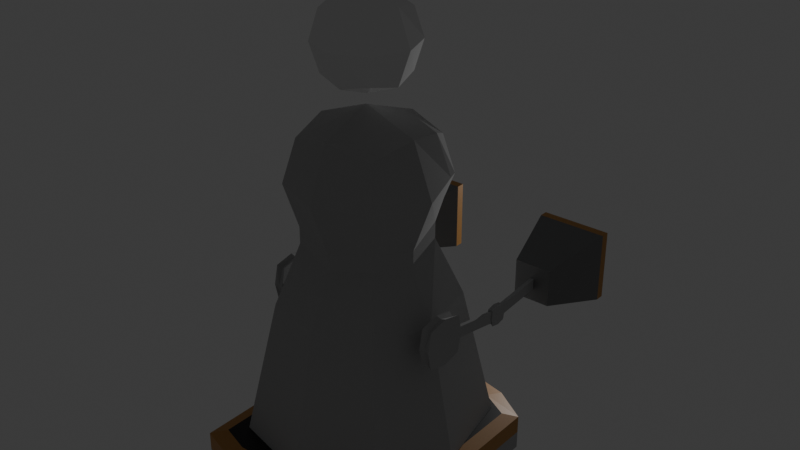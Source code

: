 # Source: WageCage31.blend  (saved by Blender 4.1.23; exported with 4.5.12 LTS)
import bpy
from mathutils import Matrix  # noqa: F401  (used for matrix-valued properties, if any)

bpy.ops.wm.read_factory_settings(use_empty=True)
scene = bpy.context.scene
scene.name = 'Scene'

# ---- collections
col_collection = bpy.data.collections.new('Collection'); scene.collection.children.link(col_collection)

# ---- materials (node trees are filled in below, after node groups)
mat_baremetal = bpy.data.materials.new('BareMetal')
mat_baremetal.use_transparent_shadow = False
mat_handedgematerial = bpy.data.materials.new('HandEdgeMaterial')
mat_handedgematerial.use_transparent_shadow = False
mat_dronetopmaterial = bpy.data.materials.new('DroneTopMaterial')
mat_dronetopmaterial.use_transparent_shadow = False
mat_headlighthighightmaterial = bpy.data.materials.new('HeadlightHighightMaterial')
mat_headlighthighightmaterial.use_transparent_shadow = False
mat_headlightmaterial = bpy.data.materials.new('HeadlightMaterial')
mat_headlightmaterial.use_transparent_shadow = False
mat_suitinterior = bpy.data.materials.new('SuitInterior')
mat_suitinterior.use_transparent_shadow = False
mat_controlpanelmaterial = bpy.data.materials.new('ControlPanelMaterial')
mat_controlpanelmaterial.use_transparent_shadow = False
mat_material = bpy.data.materials.new('Material')
mat_material.use_transparent_shadow = False
mat_buttonfirstmaterial = bpy.data.materials.new('ButtonFirstMaterial')
mat_buttonfirstmaterial.use_transparent_shadow = False
mat_buttonsecondmaterial = bpy.data.materials.new('ButtonSecondMaterial')
mat_buttonsecondmaterial.use_transparent_shadow = False
mat_handmaterial = bpy.data.materials.new('HandMaterial')
mat_handmaterial.use_transparent_shadow = False
mat_handendmaterial = bpy.data.materials.new('HandEndMaterial')
mat_handendmaterial.use_transparent_shadow = False
mat_face_glass_material = bpy.data.materials.new('Face Glass Material')
mat_face_glass_material.surface_render_method = 'BLENDED'
mat_face_glass_material.blend_method = 'BLEND'
mat_face_glass_material.use_transparent_shadow = False
mat_material_002 = bpy.data.materials.new('Material.002')
mat_material_002.use_transparent_shadow = False
mat_skullholes = bpy.data.materials.new('SkullHoles')
mat_skullholes.use_transparent_shadow = False

# ---- material node trees
mat_baremetal.use_nodes = True; mat_baremetal.node_tree.nodes.clear()
_N = mat_baremetal.node_tree.nodes; _L = mat_baremetal.node_tree.links
n0 = _N.new('ShaderNodeBsdfPrincipled'); n0.name = 'Principled BSDF'; n0.location = (10, 300)
n0.inputs[0].default_value = (0.4793, 0.4793, 0.4793, 1.0)
n0.inputs[1].default_value = 0.2
n0.inputs[2].default_value = 1.0
n1 = _N.new('ShaderNodeOutputMaterial'); n1.name = 'Material Output'; n1.location = (300, 300)
_L.new(n0.outputs[0], n1.inputs[0])
n1.is_active_output = True
mat_handedgematerial.use_nodes = True; mat_handedgematerial.node_tree.nodes.clear()
_N = mat_handedgematerial.node_tree.nodes; _L = mat_handedgematerial.node_tree.links
n0 = _N.new('ShaderNodeBsdfPrincipled'); n0.name = 'Principled BSDF'; n0.location = (10, 300)
n0.inputs[0].default_value = (0.5225, 0.2502, 0.05932, 1.0)
n1 = _N.new('ShaderNodeOutputMaterial'); n1.name = 'Material Output'; n1.location = (300, 300)
_L.new(n0.outputs[0], n1.inputs[0])
n1.is_active_output = True
mat_dronetopmaterial.use_nodes = True; mat_dronetopmaterial.node_tree.nodes.clear()
_N = mat_dronetopmaterial.node_tree.nodes; _L = mat_dronetopmaterial.node_tree.links
n0 = _N.new('ShaderNodeBsdfPrincipled'); n0.name = 'Principled BSDF'; n0.location = (10, 300)
n0.inputs[0].default_value = (0.009501, 0.009501, 0.009501, 1.0)
n1 = _N.new('ShaderNodeOutputMaterial'); n1.name = 'Material Output'; n1.location = (300, 300)
_L.new(n0.outputs[0], n1.inputs[0])
n1.is_active_output = True
mat_headlighthighightmaterial.use_nodes = True; mat_headlighthighightmaterial.node_tree.nodes.clear()
_N = mat_headlighthighightmaterial.node_tree.nodes; _L = mat_headlighthighightmaterial.node_tree.links
n0 = _N.new('ShaderNodeBsdfPrincipled'); n0.name = 'Principled BSDF'; n0.location = (10, 300)
n0.inputs[0].default_value = (0.0, 0.0, 0.0, 1.0)
n1 = _N.new('ShaderNodeOutputMaterial'); n1.name = 'Material Output'; n1.location = (300, 300)
_L.new(n0.outputs[0], n1.inputs[0])
n1.is_active_output = True
mat_headlightmaterial.use_nodes = True; mat_headlightmaterial.node_tree.nodes.clear()
_N = mat_headlightmaterial.node_tree.nodes; _L = mat_headlightmaterial.node_tree.links
n0 = _N.new('ShaderNodeBsdfPrincipled'); n0.name = 'Principled BSDF'; n0.location = (10, 300)
n0.inputs[0].default_value = (0.3763, 0.001518, 0.006049, 1.0)
n0.inputs[27].default_value = (0.3763, 0.001518, 0.006049, 1.0)
n0.inputs[28].default_value = 2.0
n1 = _N.new('ShaderNodeOutputMaterial'); n1.name = 'Material Output'; n1.location = (300, 300)
_L.new(n0.outputs[0], n1.inputs[0])
n1.is_active_output = True
mat_suitinterior.use_nodes = True; mat_suitinterior.node_tree.nodes.clear()
_N = mat_suitinterior.node_tree.nodes; _L = mat_suitinterior.node_tree.links
n0 = _N.new('ShaderNodeBsdfPrincipled'); n0.name = 'Principled BSDF'; n0.location = (10, 300)
n0.inputs[0].default_value = (0.005774, 0.005774, 0.005774, 1.0)
n0.inputs[1].default_value = 0.5
n0.inputs[2].default_value = 1.0
n1 = _N.new('ShaderNodeOutputMaterial'); n1.name = 'Material Output'; n1.location = (300, 300)
_L.new(n0.outputs[0], n1.inputs[0])
n1.is_active_output = True
mat_controlpanelmaterial.use_nodes = True; mat_controlpanelmaterial.node_tree.nodes.clear()
_N = mat_controlpanelmaterial.node_tree.nodes; _L = mat_controlpanelmaterial.node_tree.links
n0 = _N.new('ShaderNodeBsdfPrincipled'); n0.name = 'Principled BSDF'; n0.location = (10, 300)
n0.inputs[0].default_value = (0.2193, 0.2193, 0.2193, 1.0)
n1 = _N.new('ShaderNodeOutputMaterial'); n1.name = 'Material Output'; n1.location = (300, 300)
_L.new(n0.outputs[0], n1.inputs[0])
n1.is_active_output = True
mat_material.use_nodes = True; mat_material.node_tree.nodes.clear()
_N = mat_material.node_tree.nodes; _L = mat_material.node_tree.links
n0 = _N.new('ShaderNodeBsdfPrincipled'); n0.name = 'Principled BSDF'; n0.location = (10, 300)
n0.inputs[0].default_value = (0.4969, 0.1413, 0.02122, 1.0)
n0.inputs[27].default_value = (0.4969, 0.1413, 0.02122, 1.0)
n0.inputs[28].default_value = 2.0
n1 = _N.new('ShaderNodeOutputMaterial'); n1.name = 'Material Output'; n1.location = (300, 300)
_L.new(n0.outputs[0], n1.inputs[0])
n1.is_active_output = True
mat_buttonfirstmaterial.use_nodes = True; mat_buttonfirstmaterial.node_tree.nodes.clear()
_N = mat_buttonfirstmaterial.node_tree.nodes; _L = mat_buttonfirstmaterial.node_tree.links
n0 = _N.new('ShaderNodeBsdfPrincipled'); n0.name = 'Principled BSDF'; n0.location = (10, 300)
n0.inputs[0].default_value = (0.07961, 0.07961, 0.07961, 1.0)
n1 = _N.new('ShaderNodeOutputMaterial'); n1.name = 'Material Output'; n1.location = (300, 300)
_L.new(n0.outputs[0], n1.inputs[0])
n1.is_active_output = True
mat_buttonsecondmaterial.use_nodes = True; mat_buttonsecondmaterial.node_tree.nodes.clear()
_N = mat_buttonsecondmaterial.node_tree.nodes; _L = mat_buttonsecondmaterial.node_tree.links
n0 = _N.new('ShaderNodeBsdfPrincipled'); n0.name = 'Principled BSDF'; n0.location = (10, 300)
n0.inputs[0].default_value = (0.5137, 0.01636, 0.0199, 1.0)
n1 = _N.new('ShaderNodeOutputMaterial'); n1.name = 'Material Output'; n1.location = (300, 300)
_L.new(n0.outputs[0], n1.inputs[0])
n1.is_active_output = True
mat_handmaterial.use_nodes = True; mat_handmaterial.node_tree.nodes.clear()
_N = mat_handmaterial.node_tree.nodes; _L = mat_handmaterial.node_tree.links
n0 = _N.new('ShaderNodeBsdfPrincipled'); n0.name = 'Principled BSDF'; n0.location = (10, 300)
n0.inputs[0].default_value = (0.1838, 0.1838, 0.1838, 1.0)
n1 = _N.new('ShaderNodeOutputMaterial'); n1.name = 'Material Output'; n1.location = (300, 300)
_L.new(n0.outputs[0], n1.inputs[0])
n1.is_active_output = True
mat_handendmaterial.use_nodes = True; mat_handendmaterial.node_tree.nodes.clear()
_N = mat_handendmaterial.node_tree.nodes; _L = mat_handendmaterial.node_tree.links
n0 = _N.new('ShaderNodeBsdfPrincipled'); n0.name = 'Principled BSDF'; n0.location = (10, 300)
n0.inputs[0].default_value = (0.0, 0.0, 0.0, 1.0)
n1 = _N.new('ShaderNodeOutputMaterial'); n1.name = 'Material Output'; n1.location = (300, 300)
_L.new(n0.outputs[0], n1.inputs[0])
n1.is_active_output = True
mat_face_glass_material.use_nodes = True; mat_face_glass_material.node_tree.nodes.clear()
_N = mat_face_glass_material.node_tree.nodes; _L = mat_face_glass_material.node_tree.links
n0 = _N.new('ShaderNodeBsdfPrincipled'); n0.name = 'Principled BSDF'; n0.location = (10, 300)
n0.inputs[0].default_value = (0.2808, 0.8, 0.8, 0.3)
n0.inputs[2].default_value = 0.1
n0.inputs[4].default_value = 0.3
n1 = _N.new('ShaderNodeOutputMaterial'); n1.name = 'Material Output'; n1.location = (300, 300)
_L.new(n0.outputs[0], n1.inputs[0])
n1.is_active_output = True
mat_material_002.use_nodes = True; mat_material_002.node_tree.nodes.clear()
_N = mat_material_002.node_tree.nodes; _L = mat_material_002.node_tree.links
n0 = _N.new('ShaderNodeBsdfPrincipled'); n0.name = 'Principled BSDF'; n0.location = (10, 300)
n1 = _N.new('ShaderNodeOutputMaterial'); n1.name = 'Material Output'; n1.location = (300, 300)
_L.new(n0.outputs[0], n1.inputs[0])
n1.is_active_output = True
mat_skullholes.use_nodes = True; mat_skullholes.node_tree.nodes.clear()
_N = mat_skullholes.node_tree.nodes; _L = mat_skullholes.node_tree.links
n0 = _N.new('ShaderNodeBsdfPrincipled'); n0.name = 'Principled BSDF'; n0.location = (10, 300)
n0.inputs[0].default_value = (0.01329, 0.01329, 0.01329, 1.0)
n1 = _N.new('ShaderNodeOutputMaterial'); n1.name = 'Material Output'; n1.location = (300, 300)
_L.new(n0.outputs[0], n1.inputs[0])
n1.is_active_output = True

# ---- world
world_world = bpy.data.worlds.new('World'); scene.world = world_world
world_world.use_nodes = True; world_world.node_tree.nodes.clear()
_N = world_world.node_tree.nodes; _L = world_world.node_tree.links
n0 = _N.new('ShaderNodeOutputWorld'); n0.name = 'World Output'; n0.location = (300, 300)
n1 = _N.new('ShaderNodeBackground'); n1.name = 'Background'; n1.location = (10, 300)
n1.inputs[0].default_value = (0.05088, 0.05088, 0.05088, 1.0)
_L.new(n1.outputs[0], n0.inputs[0])
n0.is_active_output = True
world_world.color = (0.05088, 0.05088, 0.05088)
world_world.use_sun_shadow = False
world_world.sun_shadow_jitter_overblur = 0.0

# ---- lights
light_spot = bpy.data.lights.new('Spot', 'POINT')
light_spot.color = (0.4071, 1.0, 1.0)
light_spot.transmission_factor = 0.0
light_spot.energy = 1.0
light_spot.shadow_maximum_resolution = 0.006
light_spot.use_absolute_resolution = True
light_point = bpy.data.lights.new('Point', 'POINT')
light_point.transmission_factor = 0.0
light_point.shadow_maximum_resolution = 0.006
light_point.use_absolute_resolution = True

# ---- meshes
me_cube_001 = bpy.data.meshes.new('Cube.001')
me_cube_001.from_pydata([(-1.0, -0.8933, -0.6674), (-1.0, 0.7493, -0.6674), (1.0, -0.8933, -0.6674), (1.0, 0.7493, -0.6674), (0.6, 0.9227, -0.6674), (0.2, 1.0, -0.6674), (-0.2, 1.0, -0.6674), (-0.6, 0.9227, -0.6674), (-0.6, -1.0, -0.6674), (-0.2, -1.0, -0.6674), (0.2, -1.0, -0.6674), (0.6, -1.0, -0.6674), (-0.8759, -0.8005, 0.8668), (-1.0, -0.8933, 0.7325), (-0.8759, 0.6736, 0.8668), (-1.0, 0.7493, 0.7325), (0.8759, -0.8005, 0.8668), (1.0, -0.8933, 0.7325), (0.8759, 0.6736, 0.8668), (1.0, 0.7493, 0.7325), (-0.6, 0.7935, 0.8668), (-0.663, 0.9227, 0.7325), (-0.2, 0.8711, 0.8668), (-0.221, 1.0, 0.7325), (0.2, 0.8711, 0.8668), (0.221, 1.0, 0.7325), (0.663, 0.9227, 0.7325), (0.6, 0.7935, 0.8668), (0.6, -0.8742, 0.8668), (0.6, -1.0, 0.7325), (0.2, -0.8744, 0.8668), (0.2, -1.0, 0.7325), (-0.2, -0.8744, 0.8668), (-0.2, -1.0, 0.7325), (-0.6, -1.0, 0.7325), (-0.6, -0.8742, 0.8668), (-0.8859, 0.6969, -0.1849), (-0.8859, 0.6969, 0.25), (-0.7891, 0.7714, 0.25), (-0.7141, 0.7714, -0.1849), (0.7141, 0.7714, -0.1849), (0.7891, 0.7714, 0.25), (0.8859, 0.6969, 0.25), (0.8859, 0.6969, -0.1849), (-0.6, -1.0, 0.03253), (-1.0, -0.8933, 0.03253), (-1.0, 0.7493, 0.03253), (-0.6315, 0.9227, 0.03253), (1.0, 0.7493, 0.03253), (1.0, -0.8933, 0.03253), (0.6, -1.0, 0.03253), (0.6315, 0.9227, 0.03253), (-0.2105, 1.0, 0.03253), (0.2105, 1.0, 0.03253), (0.2, -1.0, 0.03253), (-0.2, -1.0, 0.03253), (-0.8859, 0.6969, 0.03253), (-0.7516, 0.7714, 0.03253), (0.7516, 0.7714, 0.03253), (0.8859, 0.6969, 0.03253)], [], [(20, 14, 12, 35), (47, 21, 23, 52), (49, 17, 29, 50), (45, 13, 15, 46), (4, 3, 2, 11), (56, 37, 38, 57), (48, 19, 17, 49), (50, 29, 31, 54), (53, 25, 26, 51), (52, 23, 25, 53), (1, 7, 8, 0), (7, 6, 9, 8), (6, 5, 10, 9), (5, 4, 11, 10), (58, 41, 42, 59), (54, 31, 33, 55), (55, 33, 34, 44), (18, 27, 28, 16), (22, 20, 35, 32), (24, 22, 32, 30), (27, 24, 30, 28), (12, 14, 15, 13), (27, 18, 19, 26), (18, 16, 17, 19), (35, 12, 13, 34), (14, 20, 21, 15), (20, 22, 23, 21), (22, 24, 25, 23), (24, 27, 26, 25), (16, 28, 29, 17), (28, 30, 31, 29), (30, 32, 33, 31), (32, 35, 34, 33), (44, 34, 13, 45), (46, 15, 37, 56), (15, 21, 38, 37), (47, 7, 39, 57), (7, 1, 36, 39), (51, 26, 41, 58), (26, 19, 42, 41), (48, 3, 43, 59), (3, 4, 40, 43), (19, 48, 59, 42), (4, 51, 58, 40), (21, 47, 57, 38), (1, 46, 56, 36), (8, 44, 45, 0), (9, 55, 44, 8), (10, 54, 55, 9), (40, 58, 59, 43), (6, 52, 53, 5), (5, 53, 51, 4), (11, 50, 54, 10), (3, 48, 49, 2), (36, 56, 57, 39), (0, 45, 46, 1), (2, 49, 50, 11), (7, 47, 52, 6)])
me_cube_001.polygons.foreach_set('material_index', [2, 1, 1, 1, 0, 4, 1, 1, 1, 1, 0, 0, 0, 0, 4, 1, 1, 2, 2, 2, 2, 1, 1, 1, 1, 1, 1, 1, 1, 1, 1, 1, 1, 1, 3, 3, 3, 3, 3, 3, 3, 3, 3, 3, 3, 3, 0, 0, 0, 4, 0, 0, 0, 0, 4, 0, 0, 0])
_uv = me_cube_001.uv_layers.new(name='UVMap')
_uv.uv.foreach_set('vector', [0.825, 0.5168, 0.8595, 0.5181, 0.8595, 0.7322, 0.825, 0.7336, 0.4922, 0.3, 0.6095, 0.3, 0.6095, 0.35, 0.4922, 0.35, 0.4922, 0.75, 0.6095, 0.75, 0.6095, 0.8, 0.4922, 0.8, 0.4922, 0.0, 0.6095, 0.0, 0.6095, 0.25, 0.4922, 0.25, 0.325, 0.5, 0.375, 0.5, 0.375, 0.75, 0.325, 0.75, 0.4922, 0.2643, 0.5887, 0.2643, 0.5887, 0.2857, 0.4922, 0.2857, 0.4922, 0.5, 0.6095, 0.5, 0.6095, 0.75, 0.4922, 0.75, 0.4922, 0.8, 0.6095, 0.8, 0.6095, 0.85, 0.4922, 0.85, 0.4922, 0.4, 0.6095, 0.4, 0.6095, 0.45, 0.4922, 0.45, 0.4922, 0.35, 0.6095, 0.35, 0.6095, 0.4, 0.4922, 0.4, 0.125, 0.5, 0.175, 0.5, 0.175, 0.75, 0.125, 0.75, 0.175, 0.5, 0.225, 0.5, 0.225, 0.75, 0.175, 0.75, 0.225, 0.5, 0.275, 0.5, 0.275, 0.75, 0.225, 0.75, 0.275, 0.5, 0.325, 0.5, 0.325, 0.75, 0.275, 0.75, 0.4922, 0.4643, 0.5887, 0.4643, 0.5887, 0.4857, 0.4922, 0.4857, 0.4922, 0.85, 0.6095, 0.85, 0.6095, 0.9, 0.4922, 0.9, 0.4922, 0.9, 0.6095, 0.9, 0.6095, 0.95, 0.4922, 0.95, 0.6405, 0.5181, 0.675, 0.5168, 0.675, 0.7336, 0.6405, 0.7322, 0.775, 0.5161, 0.825, 0.5168, 0.825, 0.7336, 0.775, 0.7343, 0.725, 0.5161, 0.775, 0.5161, 0.775, 0.7343, 0.725, 0.7343, 0.675, 0.5168, 0.725, 0.5161, 0.725, 0.7343, 0.675, 0.7336, 0.625, 0.01412, 0.625, 0.2385, 0.6095, 0.25, 0.6095, 0.0, 0.625, 0.4559, 0.625, 0.4904, 0.6095, 0.5, 0.6095, 0.45, 0.6405, 0.5181, 0.6405, 0.7322, 0.6095, 0.75, 0.6095, 0.5, 0.625, 0.9539, 0.625, 0.9884, 0.6095, 1.0, 0.6095, 0.95, 0.625, 0.2596, 0.625, 0.2941, 0.6095, 0.3, 0.6095, 0.25, 0.625, 0.3, 0.625, 0.347, 0.6095, 0.35, 0.6095, 0.3, 0.625, 0.35, 0.625, 0.4, 0.6095, 0.4, 0.6095, 0.35, 0.625, 0.403, 0.625, 0.45, 0.6095, 0.45, 0.6095, 0.4, 0.625, 0.7616, 0.625, 0.7961, 0.6095, 0.8, 0.6095, 0.75, 0.625, 0.8, 0.625, 0.85, 0.6095, 0.85, 0.6095, 0.8, 0.625, 0.85, 0.625, 0.9, 0.6095, 0.9, 0.6095, 0.85, 0.625, 0.9, 0.625, 0.95, 0.6095, 0.95, 0.6095, 0.9, 0.4922, 0.95, 0.6095, 0.95, 0.6095, 1.0, 0.4922, 1.0, 0.4922, 0.25, 0.6095, 0.25, 0.5887, 0.2643, 0.4922, 0.2643, 0.6095, 0.25, 0.6095, 0.3, 0.5887, 0.2857, 0.5887, 0.2643, 0.4922, 0.3, 0.375, 0.3, 0.3958, 0.2857, 0.4922, 0.2857, 0.375, 0.3, 0.375, 0.25, 0.3958, 0.2643, 0.3958, 0.2857, 0.4922, 0.45, 0.6095, 0.45, 0.5887, 0.4643, 0.4922, 0.4643, 0.6095, 0.45, 0.6095, 0.5, 0.5887, 0.4857, 0.5887, 0.4643, 0.4922, 0.5, 0.375, 0.5, 0.3958, 0.4857, 0.4922, 0.4857, 0.375, 0.5, 0.375, 0.45, 0.3958, 0.4643, 0.3958, 0.4857, 0.6095, 0.5, 0.4922, 0.5, 0.4922, 0.4857, 0.5887, 0.4857, 0.375, 0.45, 0.4922, 0.45, 0.4922, 0.4643, 0.3958, 0.4643, 0.6095, 0.3, 0.4922, 0.3, 0.4922, 0.2857, 0.5887, 0.2857, 0.375, 0.25, 0.4922, 0.25, 0.4922, 0.2643, 0.3958, 0.2643, 0.375, 0.95, 0.4922, 0.95, 0.4922, 1.0, 0.375, 1.0, 0.375, 0.9, 0.4922, 0.9, 0.4922, 0.95, 0.375, 0.95, 0.375, 0.85, 0.4922, 0.85, 0.4922, 0.9, 0.375, 0.9, 0.3958, 0.4643, 0.4922, 0.4643, 0.4922, 0.4857, 0.3958, 0.4857, 0.375, 0.35, 0.4922, 0.35, 0.4922, 0.4, 0.375, 0.4, 0.375, 0.4, 0.4922, 0.4, 0.4922, 0.45, 0.375, 0.45, 0.375, 0.8, 0.4922, 0.8, 0.4922, 0.85, 0.375, 0.85, 0.375, 0.5, 0.4922, 0.5, 0.4922, 0.75, 0.375, 0.75, 0.3958, 0.2643, 0.4922, 0.2643, 0.4922, 0.2857, 0.3958, 0.2857, 0.375, 0.0, 0.4922, 0.0, 0.4922, 0.25, 0.375, 0.25, 0.375, 0.75, 0.4922, 0.75, 0.4922, 0.8, 0.375, 0.8, 0.375, 0.3, 0.4922, 0.3, 0.4922, 0.35, 0.375, 0.35])
me_cube_001.materials.append(mat_baremetal)
me_cube_001.materials.append(mat_handedgematerial)
me_cube_001.materials.append(mat_dronetopmaterial)
me_cube_001.materials.append(mat_headlighthighightmaterial)
me_cube_001.materials.append(mat_headlightmaterial)
me_cube_001.update()
me_cube = bpy.data.meshes.new('Cube')
me_cube.from_pydata([(-0.7731, -0.8012, -1.15), (-0.7731, -0.8012, 0.3793), (-0.7731, 0.7278, -1.15), (-0.7731, 0.7278, 0.3793), (0.7731, -0.8012, -1.15), (0.7731, -0.8012, 0.3793), (0.7731, 0.7278, -1.15), (0.7731, 0.7278, 0.3793), (-0.9425, -0.03673, -1.317), (-0.9425, -0.9688, -0.3852), (-0.9425, -0.03673, 0.5469), (-0.9425, 0.8953, -0.3852), (1.849e-08, 0.8953, -1.317), (-1.463e-08, 0.8953, 0.5469), (0.9425, 0.8953, -0.3852), (0.9425, -0.03673, -1.317), (0.9425, -0.03673, 0.5469), (0.9425, -0.9688, -0.3852), (-2.47e-08, -0.9688, -1.317), (-7.426e-09, -0.9688, 0.5469), (-1.298, -0.03673, -0.3852), (1.298, -0.03673, -0.3852), (-2.039e-08, -1.32, -0.3852), (-1.059, 1.151, -2.545), (-7.426e-09, -0.03673, 0.8984), (-0.1477, 1.172, -1.446), (-0.9425, -0.03673, -1.613), (-0.7731, -0.8012, -1.446), (0.1477, 1.172, -1.446), (1.107e-08, 0.8953, -1.613), (0.7731, -0.8012, -1.446), (0.9425, -0.03673, -1.613), (-3.213e-08, -0.9688, -1.613), (-0.2768, 1.591, -4.975), (-1.291, -5.215e-08, -2.545), (-1.059, -1.151, -2.545), (1.059, 1.151, -2.545), (-6.361e-08, 1.483, -2.545), (1.059, -1.151, -2.545), (1.291, -9.686e-08, -2.545), (-1.252e-07, -1.403, -2.545), (-1.766, -6.706e-08, -4.975), (-1.448, -1.575, -4.975), (0.2768, 1.591, -4.975), (-5.104e-08, 1.482, -4.975), (1.448, -1.575, -4.975), (1.766, -1.192e-07, -4.975), (-1.32e-07, -1.92, -4.975), (-9.691e-08, -8.941e-08, -4.975), (-0.5071, -0.8963, 0.1163), (-0.7268, 1.146, -0.3852), (-0.5071, -0.8963, -0.8867), (0.5071, -0.8963, -0.8867), (2.458e-08, 1.146, -1.104), (-3.119e-08, 1.146, 0.3335), (0.5071, -0.8963, 0.1163), (0.7268, 1.146, -0.3852), (4.612e-09, -0.5896, -0.3852), (-0.6205, 1.082, 0.2284), (-0.8775, 1.082, -0.3852), (-0.6205, 1.082, -0.9988), (0.6205, 1.082, -0.9988), (4.029e-08, 1.082, -1.253), (-3.642e-08, 1.082, 0.4826), (0.6205, 1.082, 0.2284), (0.8775, 1.082, -0.3852), (-0.5139, 1.146, 0.123), (-0.7171, -0.8963, -0.3852), (-0.5139, 1.146, -0.8934), (0.5139, 1.146, -0.8934), (2.358e-08, -0.8963, -1.094), (-3.119e-08, -0.8963, 0.324), (0.5139, 1.146, 0.123), (0.7171, -0.8963, -0.3852), (0.7731, 0.7278, -1.446), (1.107e-08, 0.8953, -1.613), (-0.7731, 0.7278, -1.446), (1.059, 1.151, -2.545), (-1.059, 1.151, -2.545), (-1.448, 1.575, -4.975), (1.448, 1.575, -4.975), (-5.104e-08, 1.482, -4.975), (0.7731, 0.7278, -1.446), (-4.886e-08, 1.064, -1.613), (-0.7731, 0.7278, -1.446), (0.2023, 1.591, -2.545), (-0.2023, 1.591, -2.545), (-1.448, 1.575, -4.975), (1.448, 1.575, -4.975), (-6.073e-08, 1.483, -4.975)], [], [(0, 9, 20, 8), (9, 1, 10, 20), (20, 10, 3, 11), (8, 20, 11, 2), (11, 3, 58, 59), (6, 12, 62, 61), (3, 13, 63, 58), (7, 14, 65, 64), (6, 14, 21, 15), (14, 7, 16, 21), (21, 16, 5, 17), (15, 21, 17, 4), (4, 17, 22, 18), (17, 5, 19, 22), (22, 19, 1, 9), (18, 22, 9, 0), (15, 4, 30, 31), (2, 12, 75, 76), (18, 0, 27, 32), (8, 2, 76, 26), (7, 13, 24, 16), (13, 3, 10, 24), (24, 10, 1, 19), (16, 24, 19, 5), (27, 26, 34, 35), (25, 83, 37, 86), (74, 31, 39, 77), (30, 32, 40, 38), (0, 8, 26, 27), (4, 18, 32, 30), (12, 6, 74, 75), (6, 15, 31, 74), (77, 39, 46, 80), (38, 40, 47, 45), (34, 78, 79, 41), (37, 85, 43, 89), (32, 27, 35, 40), (31, 30, 38, 39), (83, 28, 85, 37), (26, 76, 78, 34), (79, 44, 48, 41), (44, 80, 46, 48), (48, 46, 45, 47), (41, 48, 47, 42), (86, 37, 89, 33), (35, 34, 41, 42), (40, 35, 42, 47), (39, 38, 45, 46), (51, 67, 57, 70), (67, 49, 71, 57), (57, 71, 55, 73), (70, 57, 73, 52), (14, 6, 61, 65), (13, 7, 64, 63), (12, 2, 60, 62), (2, 11, 59, 60), (66, 50, 59, 58), (50, 68, 60, 59), (53, 69, 61, 62), (68, 53, 62, 60), (54, 66, 58, 63), (72, 54, 63, 64), (56, 72, 64, 65), (69, 56, 65, 61), (49, 67, 50, 66), (67, 51, 68, 50), (70, 52, 69, 53), (51, 70, 53, 68), (71, 49, 66, 54), (55, 71, 54, 72), (73, 55, 72, 56), (52, 73, 56, 69), (82, 29, 75, 74), (29, 84, 76, 75), (36, 82, 74, 77), (23, 87, 79, 78), (88, 36, 77, 80), (84, 23, 78, 76), (81, 88, 80, 44), (87, 81, 44, 79), (28, 83, 29, 82), (83, 25, 84, 29), (85, 28, 82, 36), (86, 33, 87, 23), (43, 85, 36, 88), (25, 86, 23, 84), (89, 43, 88, 81), (33, 89, 81, 87)])
me_cube.polygons.foreach_set('material_index', [0, 0, 0, 0, 0, 0, 0, 0, 0, 0, 0, 0, 0, 0, 0, 0, 0, 0, 0, 0, 0, 0, 0, 0, 0, 0, 0, 0, 0, 0, 0, 0, 0, 0, 0, 0, 0, 0, 0, 0, 0, 0, 0, 0, 0, 0, 0, 0, 1, 1, 1, 1, 0, 0, 0, 0, 0, 0, 0, 0, 0, 0, 0, 0, 1, 1, 1, 1, 1, 1, 1, 1, 0, 0, 0, 0, 0, 0, 0, 0, 0, 0, 0, 0, 0, 0, 0, 0])
_uv = me_cube.uv_layers.new(name='UVMap')
_uv.uv.foreach_set('vector', [0.375, 0.0, 0.5, 0.0, 0.5, 0.125, 0.375, 0.125, 0.5, 0.0, 0.625, 0.0, 0.625, 0.125, 0.5, 0.125, 0.5, 0.125, 0.625, 0.125, 0.625, 0.25, 0.5, 0.25, 0.375, 0.125, 0.5, 0.125, 0.5, 0.25, 0.375, 0.25, 0.5, 0.25, 0.625, 0.25, 0.625, 0.25, 0.5, 0.25, 0.375, 0.5, 0.375, 0.375, 0.375, 0.375, 0.375, 0.5, 0.875, 0.5, 0.75, 0.5, 0.75, 0.5, 0.875, 0.5, 0.625, 0.5, 0.5, 0.5, 0.5, 0.5, 0.625, 0.5, 0.375, 0.5, 0.5, 0.5, 0.5, 0.625, 0.375, 0.625, 0.5, 0.5, 0.625, 0.5, 0.625, 0.625, 0.5, 0.625, 0.5, 0.625, 0.625, 0.625, 0.625, 0.75, 0.5, 0.75, 0.375, 0.625, 0.5, 0.625, 0.5, 0.75, 0.375, 0.75, 0.375, 0.75, 0.5, 0.75, 0.5, 0.875, 0.375, 0.875, 0.5, 0.75, 0.625, 0.75, 0.625, 0.875, 0.5, 0.875, 0.5, 0.875, 0.625, 0.875, 0.625, 1.0, 0.5, 1.0, 0.375, 0.875, 0.5, 0.875, 0.5, 1.0, 0.375, 1.0, 0.375, 0.625, 0.375, 0.75, 0.375, 0.75, 0.375, 0.625, 0.375, 0.25, 0.375, 0.375, 0.375, 0.375, 0.375, 0.25, 0.375, 0.875, 0.375, 1.0, 0.375, 1.0, 0.375, 0.875, 0.375, 0.125, 0.375, 0.25, 0.375, 0.25, 0.375, 0.125, 0.625, 0.5, 0.75, 0.5, 0.75, 0.625, 0.625, 0.625, 0.75, 0.5, 0.875, 0.5, 0.875, 0.625, 0.75, 0.625, 0.75, 0.625, 0.875, 0.625, 0.875, 0.75, 0.75, 0.75, 0.625, 0.625, 0.75, 0.625, 0.75, 0.75, 0.625, 0.75, 0.375, 0.0, 0.375, 0.125, 0.375, 0.125, 0.375, 0.0, 0.375, 0.25, 0.375, 0.375, 0.375, 0.375, 0.375, 0.25, 0.375, 0.5, 0.375, 0.625, 0.375, 0.625, 0.375, 0.5, 0.375, 0.75, 0.375, 0.875, 0.375, 0.875, 0.375, 0.75, 0.375, 0.0, 0.375, 0.125, 0.375, 0.125, 0.375, 0.0, 0.375, 0.75, 0.375, 0.875, 0.375, 0.875, 0.375, 0.75, 0.375, 0.375, 0.375, 0.5, 0.375, 0.5, 0.375, 0.375, 0.375, 0.5, 0.375, 0.625, 0.375, 0.625, 0.375, 0.5, 0.375, 0.5, 0.375, 0.625, 0.375, 0.625, 0.375, 0.5, 0.375, 0.75, 0.375, 0.875, 0.375, 0.875, 0.375, 0.75, 0.375, 0.125, 0.375, 0.25, 0.375, 0.25, 0.375, 0.125, 0.375, 0.375, 0.375, 0.5, 0.375, 0.5, 0.375, 0.375, 0.375, 0.875, 0.375, 1.0, 0.375, 1.0, 0.375, 0.875, 0.375, 0.625, 0.375, 0.75, 0.375, 0.75, 0.375, 0.625, 0.375, 0.375, 0.375, 0.5, 0.375, 0.5, 0.375, 0.375, 0.375, 0.125, 0.375, 0.25, 0.375, 0.25, 0.375, 0.125, 0.125, 0.5, 0.25, 0.5, 0.25, 0.625, 0.125, 0.625, 0.25, 0.5, 0.375, 0.5, 0.375, 0.625, 0.25, 0.625, 0.25, 0.625, 0.375, 0.625, 0.375, 0.75, 0.25, 0.75, 0.125, 0.625, 0.25, 0.625, 0.25, 0.75, 0.125, 0.75, 0.375, 0.25, 0.375, 0.375, 0.375, 0.375, 0.375, 0.25, 0.375, 0.0, 0.375, 0.125, 0.375, 0.125, 0.375, 0.0, 0.375, 0.875, 0.375, 1.0, 0.375, 1.0, 0.375, 0.875, 0.375, 0.625, 0.375, 0.75, 0.375, 0.75, 0.375, 0.625, 0.4074, 0.2824, 0.5, 0.2728, 0.5, 0.375, 0.3978, 0.375, 0.5, 0.2728, 0.5926, 0.2824, 0.6022, 0.375, 0.5, 0.375, 0.5, 0.375, 0.6022, 0.375, 0.5926, 0.4676, 0.5, 0.4772, 0.3978, 0.375, 0.5, 0.375, 0.5, 0.4772, 0.4074, 0.4676, 0.5, 0.5, 0.375, 0.5, 0.375, 0.5, 0.5, 0.5, 0.75, 0.5, 0.625, 0.5, 0.625, 0.5, 0.75, 0.5, 0.375, 0.375, 0.375, 0.25, 0.375, 0.25, 0.375, 0.375, 0.375, 0.25, 0.5, 0.25, 0.5, 0.25, 0.375, 0.25, 0.5944, 0.2806, 0.5, 0.2715, 0.5, 0.25, 0.625, 0.25, 0.5, 0.2715, 0.4056, 0.2806, 0.375, 0.25, 0.5, 0.25, 0.3965, 0.375, 0.4056, 0.4694, 0.375, 0.5, 0.375, 0.375, 0.4056, 0.2806, 0.3965, 0.375, 0.375, 0.375, 0.375, 0.25, 0.6035, 0.375, 0.5944, 0.2806, 0.625, 0.25, 0.625, 0.375, 0.5944, 0.4694, 0.6035, 0.375, 0.625, 0.375, 0.625, 0.5, 0.5, 0.4785, 0.5944, 0.4694, 0.625, 0.5, 0.5, 0.5, 0.4056, 0.4694, 0.5, 0.4785, 0.5, 0.5, 0.375, 0.5, 0.5926, 0.2824, 0.5, 0.2728, 0.5, 0.2715, 0.5944, 0.2806, 0.5, 0.2728, 0.4074, 0.2824, 0.4056, 0.2806, 0.5, 0.2715, 0.3978, 0.375, 0.4074, 0.4676, 0.4056, 0.4694, 0.3965, 0.375, 0.4074, 0.2824, 0.3978, 0.375, 0.3965, 0.375, 0.4056, 0.2806, 0.6022, 0.375, 0.5926, 0.2824, 0.5944, 0.2806, 0.6035, 0.375, 0.5926, 0.4676, 0.6022, 0.375, 0.6035, 0.375, 0.5944, 0.4694, 0.5, 0.4772, 0.5926, 0.4676, 0.5944, 0.4694, 0.5, 0.4785, 0.4074, 0.4676, 0.5, 0.4772, 0.5, 0.4785, 0.4056, 0.4694, 0.375, 0.5, 0.375, 0.375, 0.375, 0.375, 0.375, 0.5, 0.375, 0.375, 0.375, 0.25, 0.375, 0.25, 0.375, 0.375, 0.375, 0.5, 0.375, 0.5, 0.375, 0.5, 0.375, 0.5, 0.375, 0.25, 0.375, 0.25, 0.375, 0.25, 0.375, 0.25, 0.375, 0.5, 0.375, 0.5, 0.375, 0.5, 0.375, 0.5, 0.375, 0.25, 0.375, 0.25, 0.375, 0.25, 0.375, 0.25, 0.375, 0.375, 0.375, 0.5, 0.375, 0.5, 0.375, 0.375, 0.375, 0.25, 0.375, 0.375, 0.375, 0.375, 0.375, 0.25, 0.375, 0.5, 0.375, 0.375, 0.375, 0.375, 0.375, 0.5, 0.375, 0.375, 0.375, 0.25, 0.375, 0.25, 0.375, 0.375, 0.375, 0.5, 0.375, 0.5, 0.375, 0.5, 0.375, 0.5, 0.375, 0.25, 0.375, 0.25, 0.375, 0.25, 0.375, 0.25, 0.375, 0.5, 0.375, 0.5, 0.375, 0.5, 0.375, 0.5, 0.375, 0.25, 0.375, 0.25, 0.375, 0.25, 0.375, 0.25, 0.375, 0.375, 0.375, 0.5, 0.375, 0.5, 0.375, 0.375, 0.375, 0.25, 0.375, 0.375, 0.375, 0.375, 0.375, 0.25])
me_cube.materials.append(mat_baremetal)
me_cube.materials.append(mat_suitinterior)
me_cube.update()
me_cube_002 = bpy.data.meshes.new('Cube.002')
me_cube_002.from_pydata([(-0.5, -0.5, -0.5), (-0.5, -0.5, 0.5), (-0.5, 0.5, -0.5), (-0.5, 0.5, 0.5), (0.5, -0.5, -0.5), (0.5, -0.5, 0.5), (0.5, 0.5, -0.5), (0.5, 0.5, 0.5), (-0.6096, 9.313e-10, -0.6096), (-0.6096, -0.6096, -1.863e-09), (-0.6096, -6.519e-09, 0.6096), (-0.6096, 0.6096, -2.794e-09), (1.583e-08, 0.6096, -0.6096), (-5.588e-09, 0.6096, 0.6096), (0.6096, 0.6096, -2.794e-09), (0.6096, -1.676e-08, -0.6096), (0.6096, -1.863e-09, 0.6096), (0.6096, -0.6096, -2.794e-09), (-1.211e-08, -0.6096, -0.6096), (-9.313e-10, -0.6096, 0.6096), (-0.8395, -1.211e-08, 5.588e-09), (9.313e-09, 0.8395, 4.657e-09), (0.8395, -1.304e-08, 5.588e-09), (-9.313e-09, -0.8395, 4.657e-09), (0.0, -5.588e-09, -0.8395), (-9.313e-10, -1.397e-08, 0.8395)], [], [(0, 9, 20, 8), (9, 1, 10, 20), (20, 10, 3, 11), (8, 20, 11, 2), (2, 11, 21, 12), (11, 3, 13, 21), (21, 13, 7, 14), (12, 21, 14, 6), (6, 14, 22, 15), (14, 7, 16, 22), (22, 16, 5, 17), (15, 22, 17, 4), (4, 17, 23, 18), (17, 5, 19, 23), (23, 19, 1, 9), (18, 23, 9, 0), (2, 12, 24, 8), (12, 6, 15, 24), (24, 15, 4, 18), (8, 24, 18, 0), (7, 13, 25, 16), (13, 3, 10, 25), (25, 10, 1, 19), (16, 25, 19, 5)])
_uv = me_cube_002.uv_layers.new(name='UVMap')
_uv.uv.foreach_set('vector', [0.375, 0.0, 0.5, 0.0, 0.5, 0.125, 0.375, 0.125, 0.5, 0.0, 0.625, 0.0, 0.625, 0.125, 0.5, 0.125, 0.5, 0.125, 0.625, 0.125, 0.625, 0.25, 0.5, 0.25, 0.375, 0.125, 0.5, 0.125, 0.5, 0.25, 0.375, 0.25, 0.375, 0.25, 0.5, 0.25, 0.5, 0.375, 0.375, 0.375, 0.5, 0.25, 0.625, 0.25, 0.625, 0.375, 0.5, 0.375, 0.5, 0.375, 0.625, 0.375, 0.625, 0.5, 0.5, 0.5, 0.375, 0.375, 0.5, 0.375, 0.5, 0.5, 0.375, 0.5, 0.375, 0.5, 0.5, 0.5, 0.5, 0.625, 0.375, 0.625, 0.5, 0.5, 0.625, 0.5, 0.625, 0.625, 0.5, 0.625, 0.5, 0.625, 0.625, 0.625, 0.625, 0.75, 0.5, 0.75, 0.375, 0.625, 0.5, 0.625, 0.5, 0.75, 0.375, 0.75, 0.375, 0.75, 0.5, 0.75, 0.5, 0.875, 0.375, 0.875, 0.5, 0.75, 0.625, 0.75, 0.625, 0.875, 0.5, 0.875, 0.5, 0.875, 0.625, 0.875, 0.625, 1.0, 0.5, 1.0, 0.375, 0.875, 0.5, 0.875, 0.5, 1.0, 0.375, 1.0, 0.125, 0.5, 0.25, 0.5, 0.25, 0.625, 0.125, 0.625, 0.25, 0.5, 0.375, 0.5, 0.375, 0.625, 0.25, 0.625, 0.25, 0.625, 0.375, 0.625, 0.375, 0.75, 0.25, 0.75, 0.125, 0.625, 0.25, 0.625, 0.25, 0.75, 0.125, 0.75, 0.625, 0.5, 0.75, 0.5, 0.75, 0.625, 0.625, 0.625, 0.75, 0.5, 0.875, 0.5, 0.875, 0.625, 0.75, 0.625, 0.75, 0.625, 0.875, 0.625, 0.875, 0.75, 0.75, 0.75, 0.625, 0.625, 0.75, 0.625, 0.75, 0.75, 0.625, 0.75])
me_cube_002.update()
me_cube_003 = bpy.data.meshes.new('Cube.003')
me_cube_003.from_pydata([(-1.0, -1.0, -1.0), (-1.0, -1.0, 1.0), (-1.0, 1.0, -1.0), (-1.0, 1.0, 1.0), (1.0, -1.0, -1.0), (1.0, -1.0, 1.0), (1.0, 1.0, -1.0), (1.0, 1.0, 1.0), (-1.0, -1.0, 1.409), (-1.0, 1.0, 1.409), (1.0, -1.0, 1.409), (1.0, 1.0, 1.409), (-1.0, -4.962, 1.0), (1.0, -4.962, 1.0), (-1.0, -4.962, 1.409), (1.0, -4.962, 1.409), (-1.0, -1.0, 1.0), (-1.0, -1.0, -1.0), (-1.0, 1.0, 1.0), (-1.0, 1.0, -1.0), (1.0, -1.0, 1.0), (1.0, -1.0, -1.0), (1.0, 1.0, 1.0), (1.0, 1.0, -1.0), (-1.0, -1.0, -1.409), (-1.0, 1.0, -1.409), (1.0, -1.0, -1.409), (1.0, 1.0, -1.409), (-1.0, -4.962, -1.0), (1.0, -4.962, -1.0), (-1.0, -4.962, -1.409), (1.0, -4.962, -1.409)], [], [(0, 1, 3, 2), (2, 3, 7, 6), (6, 7, 5, 4), (4, 5, 1, 0), (2, 6, 4, 0), (5, 7, 11, 10), (11, 9, 8, 10), (3, 1, 8, 9), (5, 10, 15, 13), (7, 3, 9, 11), (12, 13, 15, 14), (10, 8, 14, 15), (1, 5, 13, 12), (8, 1, 12, 14), (16, 18, 19, 17), (18, 22, 23, 19), (22, 20, 21, 23), (20, 16, 17, 21), (18, 16, 20, 22), (21, 26, 27, 23), (27, 26, 24, 25), (19, 25, 24, 17), (21, 29, 31, 26), (23, 27, 25, 19), (28, 30, 31, 29), (26, 31, 30, 24), (17, 28, 29, 21), (24, 30, 28, 17)])
_uv = me_cube_003.uv_layers.new(name='UVMap')
_uv.uv.foreach_set('vector', [0.375, 0.0, 0.625, 0.0, 0.625, 0.25, 0.375, 0.25, 0.375, 0.25, 0.625, 0.25, 0.625, 0.5, 0.375, 0.5, 0.375, 0.5, 0.625, 0.5, 0.625, 0.75, 0.375, 0.75, 0.375, 0.75, 0.625, 0.75, 0.625, 1.0, 0.375, 1.0, 0.125, 0.5, 0.375, 0.5, 0.375, 0.75, 0.125, 0.75, 0.625, 0.75, 0.625, 0.5, 0.625, 0.5, 0.625, 0.75, 0.625, 0.5, 0.875, 0.5, 0.875, 0.75, 0.625, 0.75, 0.625, 0.25, 0.625, 0.0, 0.625, 0.0, 0.625, 0.25, 0.625, 0.75, 0.625, 0.75, 0.625, 0.75, 0.625, 0.75, 0.625, 0.5, 0.625, 0.25, 0.625, 0.25, 0.625, 0.5, 0.625, 1.0, 0.625, 0.75, 0.625, 0.75, 0.625, 1.0, 0.625, 0.75, 0.875, 0.75, 0.875, 0.75, 0.625, 0.75, 0.625, 1.0, 0.625, 0.75, 0.625, 0.75, 0.625, 1.0, 0.625, 0.0, 0.625, 0.0, 0.625, 0.0, 0.625, 0.0, 0.375, 0.0, 0.375, 0.25, 0.625, 0.25, 0.625, 0.0, 0.375, 0.25, 0.375, 0.5, 0.625, 0.5, 0.625, 0.25, 0.375, 0.5, 0.375, 0.75, 0.625, 0.75, 0.625, 0.5, 0.375, 0.75, 0.375, 1.0, 0.625, 1.0, 0.625, 0.75, 0.125, 0.5, 0.125, 0.75, 0.375, 0.75, 0.375, 0.5, 0.625, 0.75, 0.625, 0.75, 0.625, 0.5, 0.625, 0.5, 0.625, 0.5, 0.625, 0.75, 0.875, 0.75, 0.875, 0.5, 0.625, 0.25, 0.625, 0.25, 0.625, 0.0, 0.625, 0.0, 0.625, 0.75, 0.625, 0.75, 0.625, 0.75, 0.625, 0.75, 0.625, 0.5, 0.625, 0.5, 0.625, 0.25, 0.625, 0.25, 0.625, 1.0, 0.625, 1.0, 0.625, 0.75, 0.625, 0.75, 0.625, 0.75, 0.625, 0.75, 0.875, 0.75, 0.875, 0.75, 0.625, 1.0, 0.625, 1.0, 0.625, 0.75, 0.625, 0.75, 0.625, 0.0, 0.625, 0.0, 0.625, 0.0, 0.625, 0.0])
me_cube_003.materials.append(mat_baremetal)
me_cube_003.update()
me_cube_004 = bpy.data.meshes.new('Cube.004')
me_cube_004.from_pydata([(-1.0, -1.0, -1.0), (-1.0, -1.0, 1.0), (-1.0, 1.0, -1.0), (-1.0, 1.0, 1.0), (1.0, -1.0, -1.0), (1.0, -1.0, 1.0), (1.0, 1.0, -1.0), (1.0, 1.0, 1.0), (-1.0, -1.0, 1.409), (-1.0, 1.0, 1.409), (1.0, -1.0, 1.409), (1.0, 1.0, 1.409), (-1.0, -4.962, 1.0), (1.0, -4.962, 1.0), (-1.0, -4.962, 1.409), (1.0, -4.962, 1.409), (-1.0, -1.0, 1.0), (-1.0, -1.0, -1.0), (-1.0, 1.0, 1.0), (-1.0, 1.0, -1.0), (1.0, -1.0, 1.0), (1.0, -1.0, -1.0), (1.0, 1.0, 1.0), (1.0, 1.0, -1.0), (-1.0, -1.0, -1.409), (-1.0, 1.0, -1.409), (1.0, -1.0, -1.409), (1.0, 1.0, -1.409), (-1.0, -4.962, -1.0), (1.0, -4.962, -1.0), (-1.0, -4.962, -1.409), (1.0, -4.962, -1.409)], [], [(0, 1, 3, 2), (2, 3, 7, 6), (6, 7, 5, 4), (4, 5, 1, 0), (2, 6, 4, 0), (5, 7, 11, 10), (11, 9, 8, 10), (3, 1, 8, 9), (5, 10, 15, 13), (7, 3, 9, 11), (12, 13, 15, 14), (10, 8, 14, 15), (1, 5, 13, 12), (8, 1, 12, 14), (16, 18, 19, 17), (18, 22, 23, 19), (22, 20, 21, 23), (20, 16, 17, 21), (18, 16, 20, 22), (21, 26, 27, 23), (27, 26, 24, 25), (19, 25, 24, 17), (21, 29, 31, 26), (23, 27, 25, 19), (28, 30, 31, 29), (26, 31, 30, 24), (17, 28, 29, 21), (24, 30, 28, 17)])
_uv = me_cube_004.uv_layers.new(name='UVMap')
_uv.uv.foreach_set('vector', [0.375, 0.0, 0.625, 0.0, 0.625, 0.25, 0.375, 0.25, 0.375, 0.25, 0.625, 0.25, 0.625, 0.5, 0.375, 0.5, 0.375, 0.5, 0.625, 0.5, 0.625, 0.75, 0.375, 0.75, 0.375, 0.75, 0.625, 0.75, 0.625, 1.0, 0.375, 1.0, 0.125, 0.5, 0.375, 0.5, 0.375, 0.75, 0.125, 0.75, 0.625, 0.75, 0.625, 0.5, 0.625, 0.5, 0.625, 0.75, 0.625, 0.5, 0.875, 0.5, 0.875, 0.75, 0.625, 0.75, 0.625, 0.25, 0.625, 0.0, 0.625, 0.0, 0.625, 0.25, 0.625, 0.75, 0.625, 0.75, 0.625, 0.75, 0.625, 0.75, 0.625, 0.5, 0.625, 0.25, 0.625, 0.25, 0.625, 0.5, 0.625, 1.0, 0.625, 0.75, 0.625, 0.75, 0.625, 1.0, 0.625, 0.75, 0.875, 0.75, 0.875, 0.75, 0.625, 0.75, 0.625, 1.0, 0.625, 0.75, 0.625, 0.75, 0.625, 1.0, 0.625, 0.0, 0.625, 0.0, 0.625, 0.0, 0.625, 0.0, 0.375, 0.0, 0.375, 0.25, 0.625, 0.25, 0.625, 0.0, 0.375, 0.25, 0.375, 0.5, 0.625, 0.5, 0.625, 0.25, 0.375, 0.5, 0.375, 0.75, 0.625, 0.75, 0.625, 0.5, 0.375, 0.75, 0.375, 1.0, 0.625, 1.0, 0.625, 0.75, 0.125, 0.5, 0.125, 0.75, 0.375, 0.75, 0.375, 0.5, 0.625, 0.75, 0.625, 0.75, 0.625, 0.5, 0.625, 0.5, 0.625, 0.5, 0.625, 0.75, 0.875, 0.75, 0.875, 0.5, 0.625, 0.25, 0.625, 0.25, 0.625, 0.0, 0.625, 0.0, 0.625, 0.75, 0.625, 0.75, 0.625, 0.75, 0.625, 0.75, 0.625, 0.5, 0.625, 0.5, 0.625, 0.25, 0.625, 0.25, 0.625, 1.0, 0.625, 1.0, 0.625, 0.75, 0.625, 0.75, 0.625, 0.75, 0.625, 0.75, 0.875, 0.75, 0.875, 0.75, 0.625, 1.0, 0.625, 1.0, 0.625, 0.75, 0.625, 0.75, 0.625, 0.0, 0.625, 0.0, 0.625, 0.0, 0.625, 0.0])
me_cube_004.materials.append(mat_baremetal)
me_cube_004.update()
me_cube_005 = bpy.data.meshes.new('Cube.005')
me_cube_005.from_pydata([(-1.204, -1.0, -1.238), (-1.204, -1.0, 1.238), (-0.4145, 0.1076, 0.2563), (-0.4145, 0.1076, 0.5538), (1.204, -1.0, -1.238), (1.204, -1.0, 1.238), (0.713, 0.1076, 0.2563), (0.713, 0.1076, 0.5538), (-1.0, 1.0, 1.0), (-1.0, 1.0, -1.0), (1.0, 1.0, -1.0), (1.0, 1.0, 1.0), (-0.4348, 1.0, 0.574), (-0.4348, 1.0, 0.2361), (0.7332, 1.0, 0.2361), (0.7332, 1.0, 0.574)], [], [(0, 1, 8, 9), (2, 3, 7, 6), (10, 11, 5, 4), (4, 5, 1, 0), (9, 10, 4, 0), (11, 8, 1, 5), (12, 13, 9, 8), (13, 14, 10, 9), (15, 12, 8, 11), (14, 15, 11, 10), (3, 2, 13, 12), (2, 6, 14, 13), (7, 3, 12, 15), (6, 7, 15, 14)])
me_cube_005.polygons.foreach_set('material_index', [0, 1, 0, 0, 0, 0, 0, 0, 0, 0, 0, 0, 0, 0])
_uv = me_cube_005.uv_layers.new(name='UVMap')
_uv.uv.foreach_set('vector', [0.375, 0.0, 0.625, 0.0, 0.625, 0.25, 0.375, 0.25, 0.4495, 0.3196, 0.5505, 0.3196, 0.5505, 0.4304, 0.4495, 0.4304, 0.375, 0.5, 0.625, 0.5, 0.625, 0.75, 0.375, 0.75, 0.375, 0.75, 0.625, 0.75, 0.625, 1.0, 0.375, 1.0, 0.125, 0.5, 0.375, 0.5, 0.375, 0.75, 0.125, 0.75, 0.625, 0.5, 0.875, 0.5, 0.875, 0.75, 0.625, 0.75, 0.5574, 0.3176, 0.4426, 0.3176, 0.375, 0.25, 0.625, 0.25, 0.4426, 0.3176, 0.4426, 0.4324, 0.375, 0.5, 0.375, 0.25, 0.5574, 0.4324, 0.5574, 0.3176, 0.625, 0.25, 0.625, 0.5, 0.4426, 0.4324, 0.5574, 0.4324, 0.625, 0.5, 0.375, 0.5, 0.5505, 0.3196, 0.4495, 0.3196, 0.4426, 0.3176, 0.5574, 0.3176, 0.4495, 0.3196, 0.4495, 0.4304, 0.4426, 0.4324, 0.4426, 0.3176, 0.5505, 0.4304, 0.5505, 0.3196, 0.5574, 0.3176, 0.5574, 0.4324, 0.4495, 0.4304, 0.5505, 0.4304, 0.5574, 0.4324, 0.4426, 0.4324])
me_cube_005.materials.append(mat_controlpanelmaterial)
me_cube_005.materials.append(mat_material)
me_cube_005.update()
me_cube_006 = bpy.data.meshes.new('Cube.006')
me_cube_006.from_pydata([(-1.0, -1.0, -1.0), (-1.0, -1.0, 1.0), (-1.0, 1.0, -1.0), (-1.0, 1.0, 1.0), (1.0, -1.0, -1.0), (1.0, -1.0, 1.0), (1.0, 1.0, -1.0), (1.0, 1.0, 1.0)], [], [(0, 1, 3, 2), (2, 3, 7, 6), (6, 7, 5, 4), (4, 5, 1, 0), (2, 6, 4, 0), (7, 3, 1, 5)])
_uv = me_cube_006.uv_layers.new(name='UVMap')
_uv.uv.foreach_set('vector', [0.375, 0.0, 0.625, 0.0, 0.625, 0.25, 0.375, 0.25, 0.375, 0.25, 0.625, 0.25, 0.625, 0.5, 0.375, 0.5, 0.375, 0.5, 0.625, 0.5, 0.625, 0.75, 0.375, 0.75, 0.375, 0.75, 0.625, 0.75, 0.625, 1.0, 0.375, 1.0, 0.125, 0.5, 0.375, 0.5, 0.375, 0.75, 0.125, 0.75, 0.625, 0.5, 0.875, 0.5, 0.875, 0.75, 0.625, 0.75])
me_cube_006.materials.append(mat_buttonfirstmaterial)
me_cube_006.update()
me_cube_007 = bpy.data.meshes.new('Cube.007')
me_cube_007.from_pydata([(-1.0, -1.0, -1.0), (-1.0, -1.0, 1.0), (-1.0, 1.0, -1.0), (-1.0, 1.0, 1.0), (1.0, -1.0, -1.0), (1.0, -1.0, 1.0), (1.0, 1.0, -1.0), (1.0, 1.0, 1.0)], [], [(0, 1, 3, 2), (2, 3, 7, 6), (6, 7, 5, 4), (4, 5, 1, 0), (2, 6, 4, 0), (7, 3, 1, 5)])
_uv = me_cube_007.uv_layers.new(name='UVMap')
_uv.uv.foreach_set('vector', [0.375, 0.0, 0.625, 0.0, 0.625, 0.25, 0.375, 0.25, 0.375, 0.25, 0.625, 0.25, 0.625, 0.5, 0.375, 0.5, 0.375, 0.5, 0.625, 0.5, 0.625, 0.75, 0.375, 0.75, 0.375, 0.75, 0.625, 0.75, 0.625, 1.0, 0.375, 1.0, 0.125, 0.5, 0.375, 0.5, 0.375, 0.75, 0.125, 0.75, 0.625, 0.5, 0.875, 0.5, 0.875, 0.75, 0.625, 0.75])
me_cube_007.materials.append(mat_buttonfirstmaterial)
me_cube_007.update()
me_cube_008 = bpy.data.meshes.new('Cube.008')
me_cube_008.from_pydata([(-1.0, -1.0, -1.0), (-1.0, -1.0, 1.0), (-1.0, 1.0, -1.0), (-1.0, 1.0, 1.0), (1.0, -1.0, -1.0), (1.0, -1.0, 1.0), (1.0, 1.0, -1.0), (1.0, 1.0, 1.0)], [], [(0, 1, 3, 2), (2, 3, 7, 6), (6, 7, 5, 4), (4, 5, 1, 0), (2, 6, 4, 0), (7, 3, 1, 5)])
_uv = me_cube_008.uv_layers.new(name='UVMap')
_uv.uv.foreach_set('vector', [0.375, 0.0, 0.625, 0.0, 0.625, 0.25, 0.375, 0.25, 0.375, 0.25, 0.625, 0.25, 0.625, 0.5, 0.375, 0.5, 0.375, 0.5, 0.625, 0.5, 0.625, 0.75, 0.375, 0.75, 0.375, 0.75, 0.625, 0.75, 0.625, 1.0, 0.375, 1.0, 0.125, 0.5, 0.375, 0.5, 0.375, 0.75, 0.125, 0.75, 0.625, 0.5, 0.875, 0.5, 0.875, 0.75, 0.625, 0.75])
me_cube_008.materials.append(mat_buttonfirstmaterial)
me_cube_008.update()
me_cube_009 = bpy.data.meshes.new('Cube.009')
me_cube_009.from_pydata([(-1.0, -1.0, -1.0), (-1.0, -1.0, 1.0), (-1.0, 1.0, -1.0), (-1.0, 1.0, 1.0), (1.0, -1.0, -1.0), (1.0, -1.0, 1.0), (1.0, 1.0, -1.0), (1.0, 1.0, 1.0)], [], [(0, 1, 3, 2), (2, 3, 7, 6), (6, 7, 5, 4), (4, 5, 1, 0), (2, 6, 4, 0), (7, 3, 1, 5)])
me_cube_009.polygons.foreach_set('material_index', [1, 1, 1, 1, 1, 1])
_uv = me_cube_009.uv_layers.new(name='UVMap')
_uv.uv.foreach_set('vector', [0.375, 0.0, 0.625, 0.0, 0.625, 0.25, 0.375, 0.25, 0.375, 0.25, 0.625, 0.25, 0.625, 0.5, 0.375, 0.5, 0.375, 0.5, 0.625, 0.5, 0.625, 0.75, 0.375, 0.75, 0.375, 0.75, 0.625, 0.75, 0.625, 1.0, 0.375, 1.0, 0.125, 0.5, 0.375, 0.5, 0.375, 0.75, 0.125, 0.75, 0.625, 0.5, 0.875, 0.5, 0.875, 0.75, 0.625, 0.75])
me_cube_009.materials.append(mat_buttonfirstmaterial)
me_cube_009.materials.append(mat_buttonsecondmaterial)
me_cube_009.update()
me_cube_010 = bpy.data.meshes.new('Cube.010')
me_cube_010.from_pydata([(-0.0495, -0.2808, -0.2808), (-0.0495, -0.2808, 0.2808), (-0.0495, 0.2808, -0.2808), (-0.0495, 0.2808, 0.2808), (0.0587, -0.2808, -0.2808), (0.0587, -0.2808, 0.2808), (0.0587, 0.2808, -0.2808), (0.0587, 0.2808, 0.2808), (-0.0495, -2.096e-09, -0.3423), (-0.0495, -0.3423, -2.327e-07), (-0.0495, -6.28e-09, 0.3423), (-0.0495, 0.3423, -2.332e-07), (0.0046, 0.2433, -0.2433), (0.0046, 0.2433, 0.2433), (0.0587, 0.3423, -2.332e-07), (0.0587, -1.203e-08, -0.3423), (0.0587, -3.665e-09, 0.3423), (0.0587, -0.3423, -2.332e-07), (0.0046, -0.2433, -0.2433), (0.0046, -0.2433, 0.2433), (-0.0495, -9.418e-09, -2.285e-07), (0.0046, 0.3351, -2.042e-07), (0.0587, -9.941e-09, -2.285e-07), (0.0046, -0.3351, -2.042e-07), (0.0046, -4.287e-09, -0.3198), (0.0046, -7.633e-09, 0.3198)], [], [(0, 9, 20, 8), (9, 1, 10, 20), (20, 10, 3, 11), (8, 20, 11, 2), (2, 11, 21, 12), (11, 3, 13, 21), (21, 13, 7, 14), (12, 21, 14, 6), (6, 14, 22, 15), (14, 7, 16, 22), (22, 16, 5, 17), (15, 22, 17, 4), (4, 17, 23, 18), (17, 5, 19, 23), (23, 19, 1, 9), (18, 23, 9, 0), (2, 12, 24, 8), (12, 6, 15, 24), (24, 15, 4, 18), (8, 24, 18, 0), (7, 13, 25, 16), (13, 3, 10, 25), (25, 10, 1, 19), (16, 25, 19, 5)])
_uv = me_cube_010.uv_layers.new(name='UVMap')
_uv.uv.foreach_set('vector', [0.375, 0.0, 0.5, 0.0, 0.5, 0.125, 0.375, 0.125, 0.5, 0.0, 0.625, 0.0, 0.625, 0.125, 0.5, 0.125, 0.5, 0.125, 0.625, 0.125, 0.625, 0.25, 0.5, 0.25, 0.375, 0.125, 0.5, 0.125, 0.5, 0.25, 0.375, 0.25, 0.375, 0.25, 0.5, 0.25, 0.5, 0.375, 0.375, 0.375, 0.5, 0.25, 0.625, 0.25, 0.625, 0.375, 0.5, 0.375, 0.5, 0.375, 0.625, 0.375, 0.625, 0.5, 0.5, 0.5, 0.375, 0.375, 0.5, 0.375, 0.5, 0.5, 0.375, 0.5, 0.375, 0.5, 0.5, 0.5, 0.5, 0.625, 0.375, 0.625, 0.5, 0.5, 0.625, 0.5, 0.625, 0.625, 0.5, 0.625, 0.5, 0.625, 0.625, 0.625, 0.625, 0.75, 0.5, 0.75, 0.375, 0.625, 0.5, 0.625, 0.5, 0.75, 0.375, 0.75, 0.375, 0.75, 0.5, 0.75, 0.5, 0.875, 0.375, 0.875, 0.5, 0.75, 0.625, 0.75, 0.625, 0.875, 0.5, 0.875, 0.5, 0.875, 0.625, 0.875, 0.625, 1.0, 0.5, 1.0, 0.375, 0.875, 0.5, 0.875, 0.5, 1.0, 0.375, 1.0, 0.125, 0.5, 0.25, 0.5, 0.25, 0.625, 0.125, 0.625, 0.25, 0.5, 0.375, 0.5, 0.375, 0.625, 0.25, 0.625, 0.25, 0.625, 0.375, 0.625, 0.375, 0.75, 0.25, 0.75, 0.125, 0.625, 0.25, 0.625, 0.25, 0.75, 0.125, 0.75, 0.625, 0.5, 0.75, 0.5, 0.75, 0.625, 0.625, 0.625, 0.75, 0.5, 0.875, 0.5, 0.875, 0.625, 0.75, 0.625, 0.75, 0.625, 0.875, 0.625, 0.875, 0.75, 0.75, 0.75, 0.625, 0.625, 0.75, 0.625, 0.75, 0.75, 0.625, 0.75])
me_cube_010.materials.append(mat_baremetal)
me_cube_010.update()
me_cube_011 = bpy.data.meshes.new('Cube.011')
me_cube_011.from_pydata([(-1.0, -1.0, -1.0), (-1.0, -1.0, 1.0), (-1.0, 1.0, -1.0), (-1.0, 1.0, 1.0), (1.0, -1.0, -1.0), (1.0, -1.0, 1.0), (1.0, 1.0, -1.0), (1.0, 1.0, 1.0)], [], [(0, 1, 3, 2), (2, 3, 7, 6), (6, 7, 5, 4), (4, 5, 1, 0), (2, 6, 4, 0), (7, 3, 1, 5)])
_uv = me_cube_011.uv_layers.new(name='UVMap')
_uv.uv.foreach_set('vector', [0.375, 0.0, 0.625, 0.0, 0.625, 0.25, 0.375, 0.25, 0.375, 0.25, 0.625, 0.25, 0.625, 0.5, 0.375, 0.5, 0.375, 0.5, 0.625, 0.5, 0.625, 0.75, 0.375, 0.75, 0.375, 0.75, 0.625, 0.75, 0.625, 1.0, 0.375, 1.0, 0.125, 0.5, 0.375, 0.5, 0.375, 0.75, 0.125, 0.75, 0.625, 0.5, 0.875, 0.5, 0.875, 0.75, 0.625, 0.75])
me_cube_011.materials.append(mat_baremetal)
me_cube_011.update()
me_cube_012 = bpy.data.meshes.new('Cube.012')
me_cube_012.from_pydata([(-0.0495, -0.2808, -0.2808), (-0.0495, -0.2808, 0.2808), (-0.0495, 0.2808, -0.2808), (-0.0495, 0.2808, 0.2808), (0.0587, -0.2808, -0.2808), (0.0587, -0.2808, 0.2808), (0.0587, 0.2808, -0.2808), (0.0587, 0.2808, 0.2808), (-0.0495, -2.096e-09, -0.3423), (-0.0495, -0.3423, -2.327e-07), (-0.0495, -6.28e-09, 0.3423), (-0.0495, 0.3423, -2.332e-07), (0.0046, 0.2433, -0.2433), (0.0046, 0.2433, 0.2433), (0.0587, 0.3423, -2.332e-07), (0.0587, -1.203e-08, -0.3423), (0.0587, -3.665e-09, 0.3423), (0.0587, -0.3423, -2.332e-07), (0.0046, -0.2433, -0.2433), (0.0046, -0.2433, 0.2433), (-0.0495, -9.418e-09, -2.285e-07), (0.0046, 0.3351, -2.042e-07), (0.0587, -9.941e-09, -2.285e-07), (0.0046, -0.3351, -2.042e-07), (0.0046, -4.287e-09, -0.3198), (0.0046, -7.633e-09, 0.3198)], [], [(0, 9, 20, 8), (9, 1, 10, 20), (20, 10, 3, 11), (8, 20, 11, 2), (2, 11, 21, 12), (11, 3, 13, 21), (21, 13, 7, 14), (12, 21, 14, 6), (6, 14, 22, 15), (14, 7, 16, 22), (22, 16, 5, 17), (15, 22, 17, 4), (4, 17, 23, 18), (17, 5, 19, 23), (23, 19, 1, 9), (18, 23, 9, 0), (2, 12, 24, 8), (12, 6, 15, 24), (24, 15, 4, 18), (8, 24, 18, 0), (7, 13, 25, 16), (13, 3, 10, 25), (25, 10, 1, 19), (16, 25, 19, 5)])
_uv = me_cube_012.uv_layers.new(name='UVMap')
_uv.uv.foreach_set('vector', [0.375, 0.0, 0.5, 0.0, 0.5, 0.125, 0.375, 0.125, 0.5, 0.0, 0.625, 0.0, 0.625, 0.125, 0.5, 0.125, 0.5, 0.125, 0.625, 0.125, 0.625, 0.25, 0.5, 0.25, 0.375, 0.125, 0.5, 0.125, 0.5, 0.25, 0.375, 0.25, 0.375, 0.25, 0.5, 0.25, 0.5, 0.375, 0.375, 0.375, 0.5, 0.25, 0.625, 0.25, 0.625, 0.375, 0.5, 0.375, 0.5, 0.375, 0.625, 0.375, 0.625, 0.5, 0.5, 0.5, 0.375, 0.375, 0.5, 0.375, 0.5, 0.5, 0.375, 0.5, 0.375, 0.5, 0.5, 0.5, 0.5, 0.625, 0.375, 0.625, 0.5, 0.5, 0.625, 0.5, 0.625, 0.625, 0.5, 0.625, 0.5, 0.625, 0.625, 0.625, 0.625, 0.75, 0.5, 0.75, 0.375, 0.625, 0.5, 0.625, 0.5, 0.75, 0.375, 0.75, 0.375, 0.75, 0.5, 0.75, 0.5, 0.875, 0.375, 0.875, 0.5, 0.75, 0.625, 0.75, 0.625, 0.875, 0.5, 0.875, 0.5, 0.875, 0.625, 0.875, 0.625, 1.0, 0.5, 1.0, 0.375, 0.875, 0.5, 0.875, 0.5, 1.0, 0.375, 1.0, 0.125, 0.5, 0.25, 0.5, 0.25, 0.625, 0.125, 0.625, 0.25, 0.5, 0.375, 0.5, 0.375, 0.625, 0.25, 0.625, 0.25, 0.625, 0.375, 0.625, 0.375, 0.75, 0.25, 0.75, 0.125, 0.625, 0.25, 0.625, 0.25, 0.75, 0.125, 0.75, 0.625, 0.5, 0.75, 0.5, 0.75, 0.625, 0.625, 0.625, 0.75, 0.5, 0.875, 0.5, 0.875, 0.625, 0.75, 0.625, 0.75, 0.625, 0.875, 0.625, 0.875, 0.75, 0.75, 0.75, 0.625, 0.625, 0.75, 0.625, 0.75, 0.75, 0.625, 0.75])
me_cube_012.materials.append(mat_baremetal)
me_cube_012.update()
me_cube_013 = bpy.data.meshes.new('Cube.013')
me_cube_013.from_pydata([(-1.0, -1.0, -1.0), (-1.0, -1.0, 1.0), (-1.0, 1.0, -1.0), (-1.0, 1.0, 1.0), (1.0, -1.0, -1.0), (1.0, -1.0, 1.0), (1.0, 1.0, -1.0), (1.0, 1.0, 1.0)], [], [(0, 1, 3, 2), (2, 3, 7, 6), (6, 7, 5, 4), (4, 5, 1, 0), (2, 6, 4, 0), (7, 3, 1, 5)])
_uv = me_cube_013.uv_layers.new(name='UVMap')
_uv.uv.foreach_set('vector', [0.375, 0.0, 0.625, 0.0, 0.625, 0.25, 0.375, 0.25, 0.375, 0.25, 0.625, 0.25, 0.625, 0.5, 0.375, 0.5, 0.375, 0.5, 0.625, 0.5, 0.625, 0.75, 0.375, 0.75, 0.375, 0.75, 0.625, 0.75, 0.625, 1.0, 0.375, 1.0, 0.125, 0.5, 0.375, 0.5, 0.375, 0.75, 0.125, 0.75, 0.625, 0.5, 0.875, 0.5, 0.875, 0.75, 0.625, 0.75])
me_cube_013.materials.append(mat_baremetal)
me_cube_013.update()
me_cube_014 = bpy.data.meshes.new('Cube.014')
me_cube_014.from_pydata([(-0.5731, -0.00448, -0.5731), (-0.5731, -0.00448, 0.5731), (-1.086, 2.027, -1.086), (-1.086, 2.027, 1.086), (0.5731, -0.00448, -0.5731), (0.5731, -0.00448, 0.5731), (1.086, 2.027, -1.086), (1.086, 2.027, 1.086), (-1.086, 2.291, 1.086), (-0.98, 2.397, 0.98), (-0.98, 2.397, -0.98), (-1.086, 2.291, -1.086), (0.98, 2.397, -0.98), (1.086, 2.291, -1.086), (1.086, 2.291, 1.086), (0.98, 2.397, 0.98)], [], [(0, 1, 3, 2), (6, 2, 11, 13), (6, 7, 5, 4), (4, 5, 1, 0), (2, 6, 4, 0), (7, 3, 1, 5), (3, 7, 14, 8), (10, 9, 15, 12), (7, 6, 13, 14), (9, 10, 11, 8), (13, 11, 10, 12), (8, 14, 15, 9), (14, 13, 12, 15), (2, 3, 8, 11)])
me_cube_014.polygons.foreach_set('material_index', [0, 1, 0, 0, 0, 0, 1, 2, 1, 1, 1, 1, 1, 1])
_uv = me_cube_014.uv_layers.new(name='UVMap')
_uv.uv.foreach_set('vector', [0.375, 0.0, 0.625, 0.0, 0.625, 0.25, 0.375, 0.25, 0.375, 0.5, 0.125, 0.5, 0.125, 0.5, 0.375, 0.5, 0.375, 0.5, 0.625, 0.5, 0.625, 0.75, 0.375, 0.75, 0.375, 0.75, 0.625, 0.75, 0.625, 1.0, 0.375, 1.0, 0.125, 0.5, 0.375, 0.5, 0.375, 0.75, 0.125, 0.75, 0.625, 0.5, 0.875, 0.5, 0.875, 0.75, 0.625, 0.75, 0.875, 0.5, 0.625, 0.5, 0.625, 0.5, 0.875, 0.5, 0.3872, 0.2622, 0.6128, 0.2622, 0.6128, 0.4878, 0.3872, 0.4878, 0.625, 0.5, 0.375, 0.5, 0.375, 0.5, 0.625, 0.5, 0.6128, 0.2622, 0.3872, 0.2622, 0.375, 0.25, 0.625, 0.25, 0.375, 0.5, 0.375, 0.25, 0.3872, 0.2622, 0.3872, 0.4878, 0.625, 0.25, 0.625, 0.5, 0.6128, 0.4878, 0.6128, 0.2622, 0.625, 0.5, 0.375, 0.5, 0.3872, 0.4878, 0.6128, 0.4878, 0.375, 0.25, 0.625, 0.25, 0.625, 0.25, 0.375, 0.25])
me_cube_014.materials.append(mat_handmaterial)
me_cube_014.materials.append(mat_handedgematerial)
me_cube_014.materials.append(mat_handendmaterial)
me_cube_014.update()
me_cube_017 = bpy.data.meshes.new('Cube.017')
me_cube_017.from_pydata([(-1.0, -0.8536, -1.112), (-1.0, -0.8536, 1.112), (-1.0, 0.8536, -1.112), (-1.0, 0.8536, 1.112), (1.0, -0.8536, -1.112), (1.0, -0.8536, 1.112), (1.0, 0.8536, -1.112), (1.0, 0.8536, 1.112), (-1.0, -1.055e-07, -1.573), (-1.0, 1.055e-07, 1.573), (1.0, -5.276e-08, -1.573), (1.0, 5.276e-08, 1.573), (-1.0, -1.207, 3.609e-06), (-1.0, 1.207, 3.334e-06), (1.0, 1.207, 3.402e-06), (1.0, -1.207, 3.54e-06), (1.0, 0.0, 3.471e-06), (-1.0, 0.0, 3.471e-06)], [], [(17, 9, 3, 13), (13, 3, 7, 14), (16, 11, 5, 15), (15, 5, 1, 12), (8, 10, 4, 0), (11, 9, 1, 5), (7, 3, 9, 11), (2, 6, 10, 8), (14, 7, 11, 16), (12, 1, 9, 17), (0, 12, 17, 8), (6, 14, 16, 10), (4, 15, 12, 0), (10, 16, 15, 4), (2, 13, 14, 6), (8, 17, 13, 2)])
_uv = me_cube_017.uv_layers.new(name='UVMap')
_uv.uv.foreach_set('vector', [0.5, 0.125, 0.625, 0.125, 0.625, 0.25, 0.5, 0.25, 0.5, 0.25, 0.625, 0.25, 0.625, 0.5, 0.5, 0.5, 0.5, 0.625, 0.625, 0.625, 0.625, 0.75, 0.5, 0.75, 0.5, 0.75, 0.625, 0.75, 0.625, 1.0, 0.5, 1.0, 0.125, 0.625, 0.375, 0.625, 0.375, 0.75, 0.125, 0.75, 0.625, 0.625, 0.875, 0.625, 0.875, 0.75, 0.625, 0.75, 0.625, 0.5, 0.875, 0.5, 0.875, 0.625, 0.625, 0.625, 0.125, 0.5, 0.375, 0.5, 0.375, 0.625, 0.125, 0.625, 0.5, 0.5, 0.625, 0.5, 0.625, 0.625, 0.5, 0.625, 0.5, 0.0, 0.625, 0.0, 0.625, 0.125, 0.5, 0.125, 0.375, 0.0, 0.5, 0.0, 0.5, 0.125, 0.375, 0.125, 0.375, 0.5, 0.5, 0.5, 0.5, 0.625, 0.375, 0.625, 0.375, 0.75, 0.5, 0.75, 0.5, 1.0, 0.375, 1.0, 0.375, 0.625, 0.5, 0.625, 0.5, 0.75, 0.375, 0.75, 0.375, 0.25, 0.5, 0.25, 0.5, 0.5, 0.375, 0.5, 0.375, 0.125, 0.5, 0.125, 0.5, 0.25, 0.375, 0.25])
me_cube_017.materials.append(mat_baremetal)
me_cube_017.update()
me_cube_018 = bpy.data.meshes.new('Cube.018')
me_cube_018.from_pydata([(-0.0495, -0.2808, -0.2808), (-0.0495, -0.2808, 0.2808), (-0.0495, 0.2808, -0.2808), (-0.0495, 0.2808, 0.2808), (0.0587, -0.2808, -0.2808), (0.0587, -0.2808, 0.2808), (0.0587, 0.2808, -0.2808), (0.0587, 0.2808, 0.2808), (-0.0495, -2.096e-09, -0.3423), (-0.0495, -0.3423, -2.327e-07), (-0.0495, -6.28e-09, 0.3423), (-0.0495, 0.3423, -2.332e-07), (0.0046, 0.2433, -0.2433), (0.0046, 0.2433, 0.2433), (0.0587, 0.3423, -2.332e-07), (0.0587, -1.203e-08, -0.3423), (0.0587, -3.665e-09, 0.3423), (0.0587, -0.3423, -2.332e-07), (0.0046, -0.2433, -0.2433), (0.0046, -0.2433, 0.2433), (-0.0495, -9.418e-09, -2.285e-07), (0.0046, 0.3351, -2.042e-07), (0.0587, -9.941e-09, -2.285e-07), (0.0046, -0.3351, -2.042e-07), (0.0046, -4.287e-09, -0.3198), (0.0046, -7.633e-09, 0.3198)], [], [(0, 9, 20, 8), (9, 1, 10, 20), (20, 10, 3, 11), (8, 20, 11, 2), (2, 11, 21, 12), (11, 3, 13, 21), (21, 13, 7, 14), (12, 21, 14, 6), (6, 14, 22, 15), (14, 7, 16, 22), (22, 16, 5, 17), (15, 22, 17, 4), (4, 17, 23, 18), (17, 5, 19, 23), (23, 19, 1, 9), (18, 23, 9, 0), (2, 12, 24, 8), (12, 6, 15, 24), (24, 15, 4, 18), (8, 24, 18, 0), (7, 13, 25, 16), (13, 3, 10, 25), (25, 10, 1, 19), (16, 25, 19, 5)])
_uv = me_cube_018.uv_layers.new(name='UVMap')
_uv.uv.foreach_set('vector', [0.375, 0.0, 0.5, 0.0, 0.5, 0.125, 0.375, 0.125, 0.5, 0.0, 0.625, 0.0, 0.625, 0.125, 0.5, 0.125, 0.5, 0.125, 0.625, 0.125, 0.625, 0.25, 0.5, 0.25, 0.375, 0.125, 0.5, 0.125, 0.5, 0.25, 0.375, 0.25, 0.375, 0.25, 0.5, 0.25, 0.5, 0.375, 0.375, 0.375, 0.5, 0.25, 0.625, 0.25, 0.625, 0.375, 0.5, 0.375, 0.5, 0.375, 0.625, 0.375, 0.625, 0.5, 0.5, 0.5, 0.375, 0.375, 0.5, 0.375, 0.5, 0.5, 0.375, 0.5, 0.375, 0.5, 0.5, 0.5, 0.5, 0.625, 0.375, 0.625, 0.5, 0.5, 0.625, 0.5, 0.625, 0.625, 0.5, 0.625, 0.5, 0.625, 0.625, 0.625, 0.625, 0.75, 0.5, 0.75, 0.375, 0.625, 0.5, 0.625, 0.5, 0.75, 0.375, 0.75, 0.375, 0.75, 0.5, 0.75, 0.5, 0.875, 0.375, 0.875, 0.5, 0.75, 0.625, 0.75, 0.625, 0.875, 0.5, 0.875, 0.5, 0.875, 0.625, 0.875, 0.625, 1.0, 0.5, 1.0, 0.375, 0.875, 0.5, 0.875, 0.5, 1.0, 0.375, 1.0, 0.125, 0.5, 0.25, 0.5, 0.25, 0.625, 0.125, 0.625, 0.25, 0.5, 0.375, 0.5, 0.375, 0.625, 0.25, 0.625, 0.25, 0.625, 0.375, 0.625, 0.375, 0.75, 0.25, 0.75, 0.125, 0.625, 0.25, 0.625, 0.25, 0.75, 0.125, 0.75, 0.625, 0.5, 0.75, 0.5, 0.75, 0.625, 0.625, 0.625, 0.75, 0.5, 0.875, 0.5, 0.875, 0.625, 0.75, 0.625, 0.75, 0.625, 0.875, 0.625, 0.875, 0.75, 0.75, 0.75, 0.625, 0.625, 0.75, 0.625, 0.75, 0.75, 0.625, 0.75])
me_cube_018.materials.append(mat_baremetal)
me_cube_018.update()
me_cube_019 = bpy.data.meshes.new('Cube.019')
me_cube_019.from_pydata([(-1.0, -1.0, -1.0), (-1.0, -1.0, 1.0), (-1.0, 1.0, -1.0), (-1.0, 1.0, 1.0), (1.0, -1.0, -1.0), (1.0, -1.0, 1.0), (1.0, 1.0, -1.0), (1.0, 1.0, 1.0)], [], [(0, 1, 3, 2), (2, 3, 7, 6), (6, 7, 5, 4), (4, 5, 1, 0), (2, 6, 4, 0), (7, 3, 1, 5)])
_uv = me_cube_019.uv_layers.new(name='UVMap')
_uv.uv.foreach_set('vector', [0.375, 0.0, 0.625, 0.0, 0.625, 0.25, 0.375, 0.25, 0.375, 0.25, 0.625, 0.25, 0.625, 0.5, 0.375, 0.5, 0.375, 0.5, 0.625, 0.5, 0.625, 0.75, 0.375, 0.75, 0.375, 0.75, 0.625, 0.75, 0.625, 1.0, 0.375, 1.0, 0.125, 0.5, 0.375, 0.5, 0.375, 0.75, 0.125, 0.75, 0.625, 0.5, 0.875, 0.5, 0.875, 0.75, 0.625, 0.75])
me_cube_019.materials.append(mat_baremetal)
me_cube_019.update()
me_cube_020 = bpy.data.meshes.new('Cube.020')
me_cube_020.from_pydata([(-0.0495, -0.2808, -0.2808), (-0.0495, -0.2808, 0.2808), (-0.0495, 0.2808, -0.2808), (-0.0495, 0.2808, 0.2808), (0.0587, -0.2808, -0.2808), (0.0587, -0.2808, 0.2808), (0.0587, 0.2808, -0.2808), (0.0587, 0.2808, 0.2808), (-0.0495, -2.096e-09, -0.3423), (-0.0495, -0.3423, -2.327e-07), (-0.0495, -6.28e-09, 0.3423), (-0.0495, 0.3423, -2.332e-07), (0.0046, 0.2433, -0.2433), (0.0046, 0.2433, 0.2433), (0.0587, 0.3423, -2.332e-07), (0.0587, -1.203e-08, -0.3423), (0.0587, -3.665e-09, 0.3423), (0.0587, -0.3423, -2.332e-07), (0.0046, -0.2433, -0.2433), (0.0046, -0.2433, 0.2433), (-0.0495, -9.418e-09, -2.285e-07), (0.0046, 0.3351, -2.042e-07), (0.0587, -9.941e-09, -2.285e-07), (0.0046, -0.3351, -2.042e-07), (0.0046, -4.287e-09, -0.3198), (0.0046, -7.633e-09, 0.3198)], [], [(0, 9, 20, 8), (9, 1, 10, 20), (20, 10, 3, 11), (8, 20, 11, 2), (2, 11, 21, 12), (11, 3, 13, 21), (21, 13, 7, 14), (12, 21, 14, 6), (6, 14, 22, 15), (14, 7, 16, 22), (22, 16, 5, 17), (15, 22, 17, 4), (4, 17, 23, 18), (17, 5, 19, 23), (23, 19, 1, 9), (18, 23, 9, 0), (2, 12, 24, 8), (12, 6, 15, 24), (24, 15, 4, 18), (8, 24, 18, 0), (7, 13, 25, 16), (13, 3, 10, 25), (25, 10, 1, 19), (16, 25, 19, 5)])
_uv = me_cube_020.uv_layers.new(name='UVMap')
_uv.uv.foreach_set('vector', [0.375, 0.0, 0.5, 0.0, 0.5, 0.125, 0.375, 0.125, 0.5, 0.0, 0.625, 0.0, 0.625, 0.125, 0.5, 0.125, 0.5, 0.125, 0.625, 0.125, 0.625, 0.25, 0.5, 0.25, 0.375, 0.125, 0.5, 0.125, 0.5, 0.25, 0.375, 0.25, 0.375, 0.25, 0.5, 0.25, 0.5, 0.375, 0.375, 0.375, 0.5, 0.25, 0.625, 0.25, 0.625, 0.375, 0.5, 0.375, 0.5, 0.375, 0.625, 0.375, 0.625, 0.5, 0.5, 0.5, 0.375, 0.375, 0.5, 0.375, 0.5, 0.5, 0.375, 0.5, 0.375, 0.5, 0.5, 0.5, 0.5, 0.625, 0.375, 0.625, 0.5, 0.5, 0.625, 0.5, 0.625, 0.625, 0.5, 0.625, 0.5, 0.625, 0.625, 0.625, 0.625, 0.75, 0.5, 0.75, 0.375, 0.625, 0.5, 0.625, 0.5, 0.75, 0.375, 0.75, 0.375, 0.75, 0.5, 0.75, 0.5, 0.875, 0.375, 0.875, 0.5, 0.75, 0.625, 0.75, 0.625, 0.875, 0.5, 0.875, 0.5, 0.875, 0.625, 0.875, 0.625, 1.0, 0.5, 1.0, 0.375, 0.875, 0.5, 0.875, 0.5, 1.0, 0.375, 1.0, 0.125, 0.5, 0.25, 0.5, 0.25, 0.625, 0.125, 0.625, 0.25, 0.5, 0.375, 0.5, 0.375, 0.625, 0.25, 0.625, 0.25, 0.625, 0.375, 0.625, 0.375, 0.75, 0.25, 0.75, 0.125, 0.625, 0.25, 0.625, 0.25, 0.75, 0.125, 0.75, 0.625, 0.5, 0.75, 0.5, 0.75, 0.625, 0.625, 0.625, 0.75, 0.5, 0.875, 0.5, 0.875, 0.625, 0.75, 0.625, 0.75, 0.625, 0.875, 0.625, 0.875, 0.75, 0.75, 0.75, 0.625, 0.625, 0.75, 0.625, 0.75, 0.75, 0.625, 0.75])
me_cube_020.materials.append(mat_baremetal)
me_cube_020.update()
me_cube_021 = bpy.data.meshes.new('Cube.021')
me_cube_021.from_pydata([(-1.0, -1.0, -1.0), (-1.0, -1.0, 1.0), (-1.0, 1.0, -1.0), (-1.0, 1.0, 1.0), (1.0, -1.0, -1.0), (1.0, -1.0, 1.0), (1.0, 1.0, -1.0), (1.0, 1.0, 1.0)], [], [(0, 1, 3, 2), (2, 3, 7, 6), (6, 7, 5, 4), (4, 5, 1, 0), (2, 6, 4, 0), (7, 3, 1, 5)])
_uv = me_cube_021.uv_layers.new(name='UVMap')
_uv.uv.foreach_set('vector', [0.375, 0.0, 0.625, 0.0, 0.625, 0.25, 0.375, 0.25, 0.375, 0.25, 0.625, 0.25, 0.625, 0.5, 0.375, 0.5, 0.375, 0.5, 0.625, 0.5, 0.625, 0.75, 0.375, 0.75, 0.375, 0.75, 0.625, 0.75, 0.625, 1.0, 0.375, 1.0, 0.125, 0.5, 0.375, 0.5, 0.375, 0.75, 0.125, 0.75, 0.625, 0.5, 0.875, 0.5, 0.875, 0.75, 0.625, 0.75])
me_cube_021.materials.append(mat_baremetal)
me_cube_021.update()
me_cube_022 = bpy.data.meshes.new('Cube.022')
me_cube_022.from_pydata([(-0.5731, -0.00448, -0.5731), (-0.5731, -0.00448, 0.5731), (-1.086, 2.027, -1.086), (-1.086, 2.027, 1.086), (0.5731, -0.00448, -0.5731), (0.5731, -0.00448, 0.5731), (1.086, 2.027, -1.086), (1.086, 2.027, 1.086), (-1.086, 2.291, 1.086), (-0.98, 2.397, 0.98), (-0.98, 2.397, -0.98), (-1.086, 2.291, -1.086), (0.98, 2.397, -0.98), (1.086, 2.291, -1.086), (1.086, 2.291, 1.086), (0.98, 2.397, 0.98)], [], [(0, 1, 3, 2), (6, 2, 11, 13), (6, 7, 5, 4), (4, 5, 1, 0), (2, 6, 4, 0), (7, 3, 1, 5), (3, 7, 14, 8), (10, 9, 15, 12), (7, 6, 13, 14), (9, 10, 11, 8), (13, 11, 10, 12), (8, 14, 15, 9), (14, 13, 12, 15), (2, 3, 8, 11)])
me_cube_022.polygons.foreach_set('material_index', [0, 1, 0, 0, 0, 0, 1, 2, 1, 1, 1, 1, 1, 1])
_uv = me_cube_022.uv_layers.new(name='UVMap')
_uv.uv.foreach_set('vector', [0.375, 0.0, 0.625, 0.0, 0.625, 0.25, 0.375, 0.25, 0.375, 0.5, 0.125, 0.5, 0.125, 0.5, 0.375, 0.5, 0.375, 0.5, 0.625, 0.5, 0.625, 0.75, 0.375, 0.75, 0.375, 0.75, 0.625, 0.75, 0.625, 1.0, 0.375, 1.0, 0.125, 0.5, 0.375, 0.5, 0.375, 0.75, 0.125, 0.75, 0.625, 0.5, 0.875, 0.5, 0.875, 0.75, 0.625, 0.75, 0.875, 0.5, 0.625, 0.5, 0.625, 0.5, 0.875, 0.5, 0.3872, 0.2622, 0.6128, 0.2622, 0.6128, 0.4878, 0.3872, 0.4878, 0.625, 0.5, 0.375, 0.5, 0.375, 0.5, 0.625, 0.5, 0.6128, 0.2622, 0.3872, 0.2622, 0.375, 0.25, 0.625, 0.25, 0.375, 0.5, 0.375, 0.25, 0.3872, 0.2622, 0.3872, 0.4878, 0.625, 0.25, 0.625, 0.5, 0.6128, 0.4878, 0.6128, 0.2622, 0.625, 0.5, 0.375, 0.5, 0.3872, 0.4878, 0.6128, 0.4878, 0.375, 0.25, 0.625, 0.25, 0.625, 0.25, 0.375, 0.25])
me_cube_022.materials.append(mat_handmaterial)
me_cube_022.materials.append(mat_handedgematerial)
me_cube_022.materials.append(mat_handendmaterial)
me_cube_022.update()
me_cube_023 = bpy.data.meshes.new('Cube.023')
me_cube_023.from_pydata([(-1.0, -0.8536, -1.112), (-1.0, -0.8536, 1.112), (-1.0, 0.8536, -1.112), (-1.0, 0.8536, 1.112), (1.0, -0.8536, -1.112), (1.0, -0.8536, 1.112), (1.0, 0.8536, -1.112), (1.0, 0.8536, 1.112), (-1.0, -1.055e-07, -1.573), (-1.0, 1.055e-07, 1.573), (1.0, -5.276e-08, -1.573), (1.0, 5.276e-08, 1.573), (-1.0, -1.207, 3.609e-06), (-1.0, 1.207, 3.334e-06), (1.0, 1.207, 3.402e-06), (1.0, -1.207, 3.54e-06), (1.0, 0.0, 3.471e-06), (-1.0, 0.0, 3.471e-06)], [], [(17, 9, 3, 13), (13, 3, 7, 14), (16, 11, 5, 15), (15, 5, 1, 12), (8, 10, 4, 0), (11, 9, 1, 5), (7, 3, 9, 11), (2, 6, 10, 8), (14, 7, 11, 16), (12, 1, 9, 17), (0, 12, 17, 8), (6, 14, 16, 10), (4, 15, 12, 0), (10, 16, 15, 4), (2, 13, 14, 6), (8, 17, 13, 2)])
_uv = me_cube_023.uv_layers.new(name='UVMap')
_uv.uv.foreach_set('vector', [0.5, 0.125, 0.625, 0.125, 0.625, 0.25, 0.5, 0.25, 0.5, 0.25, 0.625, 0.25, 0.625, 0.5, 0.5, 0.5, 0.5, 0.625, 0.625, 0.625, 0.625, 0.75, 0.5, 0.75, 0.5, 0.75, 0.625, 0.75, 0.625, 1.0, 0.5, 1.0, 0.125, 0.625, 0.375, 0.625, 0.375, 0.75, 0.125, 0.75, 0.625, 0.625, 0.875, 0.625, 0.875, 0.75, 0.625, 0.75, 0.625, 0.5, 0.875, 0.5, 0.875, 0.625, 0.625, 0.625, 0.125, 0.5, 0.375, 0.5, 0.375, 0.625, 0.125, 0.625, 0.5, 0.5, 0.625, 0.5, 0.625, 0.625, 0.5, 0.625, 0.5, 0.0, 0.625, 0.0, 0.625, 0.125, 0.5, 0.125, 0.375, 0.0, 0.5, 0.0, 0.5, 0.125, 0.375, 0.125, 0.375, 0.5, 0.5, 0.5, 0.5, 0.625, 0.375, 0.625, 0.375, 0.75, 0.5, 0.75, 0.5, 1.0, 0.375, 1.0, 0.375, 0.625, 0.5, 0.625, 0.5, 0.75, 0.375, 0.75, 0.375, 0.25, 0.5, 0.25, 0.5, 0.5, 0.375, 0.5, 0.375, 0.125, 0.5, 0.125, 0.5, 0.25, 0.375, 0.25])
me_cube_023.materials.append(mat_baremetal)
me_cube_023.update()
me_cube_024 = bpy.data.meshes.new('Cube.024')
me_cube_024.from_pydata([(-0.5, 0.5, -0.5), (-0.5, 0.5, 0.5), (0.5, 0.5, -0.5), (0.5, 0.5, 0.5), (-0.5729, 0.2966, -0.5729), (-0.5729, 0.2966, 0.5729), (-0.5729, 0.5729, 0.2966), (-0.6096, 0.6096, -2.794e-09), (-0.5729, 0.5729, -0.2966), (0.2966, 0.5729, -0.5729), (1.583e-08, 0.6096, -0.6096), (-0.2966, 0.5729, -0.5729), (-0.2966, 0.5729, 0.5729), (-5.588e-09, 0.6096, 0.6096), (0.2966, 0.5729, 0.5729), (0.5729, 0.5729, 0.2966), (0.6096, 0.6096, -2.794e-09), (0.5729, 0.5729, -0.2966), (0.5729, 0.2966, -0.5729), (0.5729, 0.2966, 0.5729), (-0.729, 0.3162, -0.3162), (-0.7818, 0.3331, 1.118e-08), (-0.729, 0.3162, 0.3162), (-0.3162, 0.729, -0.3162), (-0.3331, 0.7818, -9.313e-09), (-0.3162, 0.729, 0.3162), (2.515e-08, 0.7818, -0.3331), (9.313e-09, 0.8395, 4.657e-09), (-5.588e-09, 0.7818, 0.3331), (0.3162, 0.729, -0.3162), (0.3331, 0.7818, 7.451e-09), (0.3162, 0.729, 0.3162), (0.729, 0.3162, -0.3162), (0.7818, 0.3331, -9.313e-09), (0.729, 0.3162, 0.3162), (-0.3162, 0.3162, -0.729), (-7.451e-09, 0.3331, -0.7818), (0.3162, 0.3162, -0.729), (0.3162, 0.3162, 0.729), (1.118e-08, 0.3331, 0.7818), (-0.3162, 0.3162, 0.729)], [], [(22, 5, 1, 6), (21, 22, 6, 7), (20, 21, 7, 8), (4, 20, 8, 0), (23, 24, 27, 26), (24, 25, 28, 27), (26, 27, 30, 29), (27, 28, 31, 30), (0, 8, 23, 11), (8, 7, 24, 23), (7, 6, 25, 24), (6, 1, 12, 25), (25, 12, 13, 28), (28, 13, 14, 31), (31, 14, 3, 15), (30, 31, 15, 16), (29, 30, 16, 17), (9, 29, 17, 2), (10, 26, 29, 9), (11, 23, 26, 10), (2, 17, 32, 18), (17, 16, 33, 32), (16, 15, 34, 33), (15, 3, 19, 34), (0, 11, 35, 4), (11, 10, 36, 35), (10, 9, 37, 36), (9, 2, 18, 37), (3, 14, 38, 19), (14, 13, 39, 38), (13, 12, 40, 39), (12, 1, 5, 40)])
_uv = me_cube_024.uv_layers.new(name='UVMap')
_uv.uv.foreach_set('vector', [0.5625, 0.1875, 0.625, 0.1875, 0.625, 0.25, 0.5625, 0.25, 0.5, 0.1875, 0.5625, 0.1875, 0.5625, 0.25, 0.5, 0.25, 0.4375, 0.1875, 0.5, 0.1875, 0.5, 0.25, 0.4375, 0.25, 0.375, 0.1875, 0.4375, 0.1875, 0.4375, 0.25, 0.375, 0.25, 0.4375, 0.3125, 0.5, 0.3125, 0.5, 0.375, 0.4375, 0.375, 0.5, 0.3125, 0.5625, 0.3125, 0.5625, 0.375, 0.5, 0.375, 0.4375, 0.375, 0.5, 0.375, 0.5, 0.4375, 0.4375, 0.4375, 0.5, 0.375, 0.5625, 0.375, 0.5625, 0.4375, 0.5, 0.4375, 0.375, 0.25, 0.4375, 0.25, 0.4375, 0.3125, 0.375, 0.3125, 0.4375, 0.25, 0.5, 0.25, 0.5, 0.3125, 0.4375, 0.3125, 0.5, 0.25, 0.5625, 0.25, 0.5625, 0.3125, 0.5, 0.3125, 0.5625, 0.25, 0.625, 0.25, 0.625, 0.3125, 0.5625, 0.3125, 0.5625, 0.3125, 0.625, 0.3125, 0.625, 0.375, 0.5625, 0.375, 0.5625, 0.375, 0.625, 0.375, 0.625, 0.4375, 0.5625, 0.4375, 0.5625, 0.4375, 0.625, 0.4375, 0.625, 0.5, 0.5625, 0.5, 0.5, 0.4375, 0.5625, 0.4375, 0.5625, 0.5, 0.5, 0.5, 0.4375, 0.4375, 0.5, 0.4375, 0.5, 0.5, 0.4375, 0.5, 0.375, 0.4375, 0.4375, 0.4375, 0.4375, 0.5, 0.375, 0.5, 0.375, 0.375, 0.4375, 0.375, 0.4375, 0.4375, 0.375, 0.4375, 0.375, 0.3125, 0.4375, 0.3125, 0.4375, 0.375, 0.375, 0.375, 0.375, 0.5, 0.4375, 0.5, 0.4375, 0.5625, 0.375, 0.5625, 0.4375, 0.5, 0.5, 0.5, 0.5, 0.5625, 0.4375, 0.5625, 0.5, 0.5, 0.5625, 0.5, 0.5625, 0.5625, 0.5, 0.5625, 0.5625, 0.5, 0.625, 0.5, 0.625, 0.5625, 0.5625, 0.5625, 0.125, 0.5, 0.1875, 0.5, 0.1875, 0.5625, 0.125, 0.5625, 0.1875, 0.5, 0.25, 0.5, 0.25, 0.5625, 0.1875, 0.5625, 0.25, 0.5, 0.3125, 0.5, 0.3125, 0.5625, 0.25, 0.5625, 0.3125, 0.5, 0.375, 0.5, 0.375, 0.5625, 0.3125, 0.5625, 0.625, 0.5, 0.6875, 0.5, 0.6875, 0.5625, 0.625, 0.5625, 0.6875, 0.5, 0.75, 0.5, 0.75, 0.5625, 0.6875, 0.5625, 0.75, 0.5, 0.8125, 0.5, 0.8125, 0.5625, 0.75, 0.5625, 0.8125, 0.5, 0.875, 0.5, 0.875, 0.5625, 0.8125, 0.5625])
me_cube_024.materials.append(mat_face_glass_material)
me_cube_024.update()
me_cube_025 = bpy.data.meshes.new('Cube.025')
me_cube_025.from_pydata([(0.084, 0.7587, -0.5816), (0.04843, -0.1009, 1.403), (0.084, 1.306, -0.7098), (0.04843, 0.1009, 1.394), (0.0, 1.306, -0.7098), (0.0, 0.1009, 1.394), (0.0, 0.7587, -0.5816), (0.0, -0.1009, 1.403), (0.3946, 0.5586, 1.279), (0.2263, -0.4338, 1.279), (0.0, -0.5586, 1.279), (0.0, 0.5586, 1.279), (0.6884, 0.8992, 1.063), (0.5201, -0.7744, 1.063), (0.0, -0.8992, 1.063), (0.0, 0.8992, 1.063), (0.8432, 1.082, 0.8329), (0.675, -0.9436, 0.8329), (0.0, -1.068, 0.8329), (0.0, 1.082, 0.8329), (0.8956, 1.147, 0.6476), (0.7274, -1.022, 0.6476), (0.0, -1.147, 0.6476), (0.0, 1.147, 0.6476), (0.8059, 1.175, 0.3837), (0.6377, -1.092, 0.3837), (0.0, -1.217, 0.3837), (0.0, 1.175, 0.5109), (0.8103, 1.335, 0.08201), (0.642, -1.043, 0.08201), (0.0, -1.167, 0.08201), (0.0, 1.27, 0.1835), (0.8648, 1.264, 0.01037), (0.6965, -1.001, 0.01037), (0.0, -1.126, 0.01037), (0.7972, 1.175, -0.2057), (0.6289, -0.8752, -0.2057), (0.0, -1.0, -0.2057), (0.6336, 1.251, -0.3126), (0.6336, -0.8351, -0.3126), (0.0, -0.8351, -0.3126), (0.0, 1.186, -0.3126), (0.3959, 1.277, -0.3966), (0.2276, -0.535, -0.3966), (0.0, -0.6598, -0.3966), (0.0, 1.277, -0.3966), (0.3719, 1.301, -0.5609), (0.3719, 0.6724, -0.4457), (0.0, 0.6724, -0.4457), (0.0, 1.301, -0.5609), (0.084, 0.8956, -0.6136), (0.084, 1.032, -0.6457), (0.084, 1.169, -0.6777), (0.04843, 0.05047, 1.396), (0.04843, 0.0, 1.399), (0.04843, -0.05047, 1.401), (0.0, 0.05047, 1.396), (0.0, 0.0, 1.399), (0.0, -0.05047, 1.401), (0.0, 1.169, -0.6777), (0.0, 1.032, -0.6457), (0.0, 0.8956, -0.6136), (0.3946, 0.2793, 1.279), (0.3946, 0.0, 1.279), (0.3946, -0.2793, 1.279), (0.6884, 0.4496, 1.063), (0.6884, -2.98e-08, 1.063), (0.6884, -0.4496, 1.063), (0.8116, 0.5444, 0.8329), (0.8812, 0.006784, 0.8329), (0.8649, -0.5308, 0.8329), (0.864, 0.5736, 0.6476), (0.9336, 0.0, 0.6476), (0.9173, -0.5736, 0.6476), (0.7742, 0.5772, 0.3837), (0.8059, -0.02094, 0.3837), (0.8059, -0.6191, 0.3837), (0.8103, 0.7094, 0.08201), (0.8103, 0.08375, 0.08201), (0.8103, -0.5419, 0.08201), (0.8331, 0.6668, 0.01037), (0.8648, 0.06935, 0.01037), (0.8648, -0.5281, 0.01037), (0.7655, 0.6315, -0.2057), (0.7972, 0.08767, -0.2057), (0.7972, -0.4562, -0.2057), (0.6336, 0.7297, -0.3126), (0.6336, 0.2081, -0.3126), (0.6336, -0.3135, -0.3126), (0.3959, 0.7931, -0.3966), (0.3959, 0.3088, -0.3966), (0.3959, -0.1755, -0.3966), (0.3719, 1.144, -0.5321), (0.3719, 0.9867, -0.5033), (0.3719, 0.8295, -0.4745), (0.02421, 0.1009, 1.394), (0.042, 0.7587, -0.5816), (0.042, 1.306, -0.7098), (0.02421, -0.1009, 1.403), (0.1132, -0.4962, 1.279), (0.1973, 0.5586, 1.279), (0.3442, 0.8992, 1.063), (0.2601, -0.8368, 1.063), (0.3375, -1.006, 0.8329), (0.4216, 1.082, 0.8329), (0.4478, 1.147, 0.6476), (0.3637, -1.085, 0.6476), (0.3188, -1.155, 0.3837), (0.5783, 0.9031, 0.4269), (0.6449, 1.345, 0.09767), (0.321, -1.105, 0.08201), (0.3483, -1.063, 0.01037), (0.506, 0.9968, 0.03172), (0.3661, 1.173, -0.1902), (0.3145, -0.9376, -0.2057), (0.3168, -0.8351, -0.3126), (0.2975, 1.231, -0.2842), (0.1979, 1.277, -0.3966), (0.1138, -0.5974, -0.3966), (0.1859, 0.6724, -0.4457), (0.1859, 1.301, -0.5609), (0.02421, 0.05047, 1.396), (0.02421, 0.0, 1.399), (0.02421, -0.05047, 1.401), (0.042, 1.169, -0.6777), (0.042, 1.032, -0.6457), (0.042, 0.8956, -0.6136), (0.1593, 1.046, 0.2672), (0.2429, 0.9027, 0.4832), (0.2872, 0.9968, 0.08722), (0.6792, 1.175, 0.5109), (0.4585, 1.266, -0.03109), (0.6814, 1.335, 0.08201), (0.2091, 1.188, 0.4767), (0.1173, 1.317, 0.1899), (0.2334, 1.277, 0.02604), (0.5648, 1.188, 0.4168), (0.4572, 1.275, -0.03022), (0.6554, 1.057, 0.1237), (0.12, 1.335, 0.2456), (0.2545, 1.284, 0.05612), (0.1221, 1.135, -0.03177), (0.1804, 1.053, -0.1992), (0.105, 1.106, -0.2617), (0.3168, 1.251, -0.3126), (0.3986, 1.175, -0.2057), (0.496, 1.264, -0.03325), (0.4842, 1.284, -0.00224), (0.0979, 1.195, 0.0766), (0.1257, 1.262, -0.02756), (0.1878, 1.175, -0.2057), (0.1075, 1.231, -0.2721), (0.09999, 1.326, 0.08772), (0.0, 1.071, -0.03319), (0.0, 0.9877, -0.1992), (0.0, 1.059, -0.2997), (0.0, 1.138, 0.1666)], [], [(100, 95, 3, 8), (64, 55, 1, 9), (126, 50, 0, 96), (123, 58, 7, 98), (99, 98, 7, 10), (102, 99, 10, 14), (67, 64, 9, 13), (101, 100, 8, 12), (104, 101, 12, 16), (70, 67, 13, 17), (103, 102, 14, 18), (106, 103, 18, 22), (73, 70, 17, 21), (105, 104, 16, 20), (130, 105, 20, 24), (76, 73, 21, 25), (107, 106, 22, 26), (110, 107, 26, 30), (79, 76, 25, 29), (132, 130, 24, 28), (146, 132, 28, 32), (82, 79, 29, 33), (111, 110, 30, 34), (114, 111, 34, 37), (85, 82, 33, 36), (145, 146, 32, 35), (144, 145, 35, 38), (88, 85, 36, 39), (115, 114, 37, 40), (118, 115, 40, 44), (91, 88, 39, 43), (117, 144, 38, 42), (120, 117, 42, 46), (94, 91, 43, 47), (119, 118, 44, 48), (96, 119, 48, 6), (50, 94, 47, 0), (97, 120, 46, 2), (2, 46, 92, 52), (52, 92, 93, 51), (51, 93, 94, 50), (46, 42, 89, 92), (92, 89, 90, 93), (93, 90, 91, 94), (42, 38, 86, 89), (89, 86, 87, 90), (90, 87, 88, 91), (38, 35, 83, 86), (86, 83, 84, 87), (87, 84, 85, 88), (35, 32, 80, 83), (83, 80, 81, 84), (84, 81, 82, 85), (32, 28, 77, 80), (80, 77, 78, 81), (81, 78, 79, 82), (28, 24, 74, 77), (77, 74, 75, 78), (78, 75, 76, 79), (24, 20, 71, 74), (74, 71, 72, 75), (75, 72, 73, 76), (20, 16, 68, 71), (71, 68, 69, 72), (72, 69, 70, 73), (16, 12, 65, 68), (68, 65, 66, 69), (69, 66, 67, 70), (12, 8, 62, 65), (65, 62, 63, 66), (66, 63, 64, 67), (95, 5, 56, 121), (121, 56, 57, 122), (122, 57, 58, 123), (97, 2, 52, 124), (124, 52, 51, 125), (125, 51, 50, 126), (8, 3, 53, 62), (62, 53, 54, 63), (63, 54, 55, 64), (60, 125, 126, 61), (59, 124, 125, 60), (4, 97, 124, 59), (54, 122, 123, 55), (53, 121, 122, 54), (3, 95, 121, 53), (4, 49, 120, 97), (0, 47, 119, 96), (47, 43, 118, 119), (49, 45, 117, 120), (45, 41, 144, 117), (43, 39, 115, 118), (39, 36, 114, 115), (151, 150, 113, 116), (150, 149, 131, 113), (36, 33, 111, 114), (33, 29, 110, 111), (129, 127, 138, 112), (127, 128, 108, 138), (29, 25, 107, 110), (25, 21, 106, 107), (27, 23, 105, 130), (23, 19, 104, 105), (21, 17, 103, 106), (17, 13, 102, 103), (19, 15, 101, 104), (15, 11, 100, 101), (13, 9, 99, 102), (9, 1, 98, 99), (55, 123, 98, 1), (61, 126, 96, 6), (11, 5, 95, 100), (133, 139, 31, 27), (134, 135, 149, 152), (136, 133, 27, 130), (135, 137, 131, 149), (147, 109, 132, 146), (109, 136, 130, 132), (128, 127, 139, 133), (127, 129, 140, 139), (108, 128, 133, 136), (129, 112, 147, 140), (112, 138, 109, 147), (138, 108, 136, 109), (135, 134, 139, 140), (141, 142, 154, 153), (142, 143, 155, 154), (151, 116, 144, 41), (116, 113, 145, 144), (113, 131, 146, 145), (148, 141, 153, 156), (137, 135, 140, 147), (134, 152, 31, 139), (131, 137, 147, 146), (142, 141, 149, 150), (143, 142, 150, 151), (141, 148, 152, 149), (155, 143, 151, 41), (148, 156, 31, 152)])
me_cube_025.polygons.foreach_set('use_smooth', [True] * 139)
me_cube_025.polygons.foreach_set('material_index', [0, 0, 0, 0, 0, 0, 0, 0, 0, 0, 0, 0, 0, 0, 0, 0, 0, 0, 0, 0, 0, 0, 0, 0, 0, 0, 0, 0, 0, 0, 0, 0, 0, 0, 0, 0, 0, 0, 0, 0, 0, 0, 0, 0, 0, 0, 0, 0, 0, 0, 0, 0, 0, 0, 0, 0, 0, 0, 0, 0, 0, 0, 0, 0, 0, 0, 0, 0, 0, 0, 0, 0, 0, 0, 0, 0, 0, 0, 0, 0, 0, 0, 0, 0, 0, 0, 0, 0, 0, 0, 0, 0, 0, 0, 0, 0, 0, 1, 1, 0, 0, 0, 0, 0, 0, 0, 0, 0, 0, 0, 0, 0, 0, 0, 0, 0, 0, 0, 0, 0, 0, 0, 0, 0, 0, 1, 1, 0, 0, 0, 1, 0, 0, 0, 0, 0, 0, 0, 0])
_uv = me_cube_025.uv_layers.new(name='UVMap')
_uv.uv.foreach_set('vector', [0.6103, 0.4375, 0.625, 0.4375, 0.625, 0.5, 0.6103, 0.5, 0.6103, 0.6875, 0.625, 0.6875, 0.625, 0.75, 0.6103, 0.75, 0.3125, 0.6875, 0.375, 0.6875, 0.375, 0.75, 0.3125, 0.75, 0.6875, 0.6875, 0.75, 0.6875, 0.75, 0.75, 0.6875, 0.75, 0.6103, 0.8125, 0.625, 0.8125, 0.625, 0.875, 0.6103, 0.875, 0.5736, 0.8125, 0.6103, 0.8125, 0.6103, 0.875, 0.5736, 0.875, 0.5736, 0.6875, 0.6103, 0.6875, 0.6103, 0.75, 0.5736, 0.75, 0.5736, 0.4375, 0.6103, 0.4375, 0.6103, 0.5, 0.5736, 0.5, 0.5478, 0.4375, 0.5736, 0.4375, 0.5736, 0.5, 0.5478, 0.5, 0.5478, 0.6875, 0.5736, 0.6875, 0.5736, 0.75, 0.5478, 0.75, 0.5478, 0.8125, 0.5736, 0.8125, 0.5736, 0.875, 0.5478, 0.875, 0.5271, 0.8125, 0.5478, 0.8125, 0.5478, 0.875, 0.5271, 0.875, 0.5271, 0.6875, 0.5478, 0.6875, 0.5478, 0.75, 0.5271, 0.75, 0.5271, 0.4375, 0.5478, 0.4375, 0.5478, 0.5, 0.5271, 0.5, 0.4975, 0.4375, 0.5271, 0.4375, 0.5271, 0.5, 0.4975, 0.5, 0.4975, 0.6875, 0.5271, 0.6875, 0.5271, 0.75, 0.4975, 0.75, 0.4975, 0.8125, 0.5271, 0.8125, 0.5271, 0.875, 0.4975, 0.875, 0.4637, 0.8125, 0.4975, 0.8125, 0.4975, 0.875, 0.4637, 0.875, 0.4637, 0.6875, 0.4975, 0.6875, 0.4975, 0.75, 0.4637, 0.75, 0.4637, 0.4375, 0.4975, 0.4375, 0.4975, 0.5, 0.4637, 0.5, 0.4557, 0.4375, 0.4637, 0.4375, 0.4637, 0.5, 0.4557, 0.5, 0.4557, 0.6875, 0.4637, 0.6875, 0.4637, 0.75, 0.4557, 0.75, 0.4557, 0.8125, 0.4637, 0.8125, 0.4637, 0.875, 0.4557, 0.875, 0.4315, 0.8125, 0.4557, 0.8125, 0.4557, 0.875, 0.4315, 0.875, 0.4315, 0.6875, 0.4557, 0.6875, 0.4557, 0.75, 0.4315, 0.75, 0.4315, 0.4375, 0.4557, 0.4375, 0.4557, 0.5, 0.4315, 0.5, 0.4195, 0.4375, 0.4315, 0.4375, 0.4315, 0.5, 0.4195, 0.5, 0.4195, 0.6875, 0.4315, 0.6875, 0.4315, 0.75, 0.4195, 0.75, 0.4195, 0.8125, 0.4315, 0.8125, 0.4315, 0.875, 0.4195, 0.875, 0.4101, 0.8125, 0.4195, 0.8125, 0.4195, 0.875, 0.4101, 0.875, 0.4101, 0.6875, 0.4195, 0.6875, 0.4195, 0.75, 0.4101, 0.75, 0.4101, 0.4375, 0.4195, 0.4375, 0.4195, 0.5, 0.4101, 0.5, 0.3917, 0.4375, 0.4101, 0.4375, 0.4101, 0.5, 0.3917, 0.5, 0.3917, 0.6875, 0.4101, 0.6875, 0.4101, 0.75, 0.3917, 0.75, 0.3917, 0.8125, 0.4101, 0.8125, 0.4101, 0.875, 0.3917, 0.875, 0.375, 0.8125, 0.3917, 0.8125, 0.3917, 0.875, 0.375, 0.875, 0.375, 0.6875, 0.3917, 0.6875, 0.3917, 0.75, 0.375, 0.75, 0.375, 0.4375, 0.3917, 0.4375, 0.3917, 0.5, 0.375, 0.5, 0.375, 0.5, 0.3917, 0.5, 0.3917, 0.5625, 0.375, 0.5625, 0.375, 0.5625, 0.3917, 0.5625, 0.3917, 0.625, 0.375, 0.625, 0.375, 0.625, 0.3917, 0.625, 0.3917, 0.6875, 0.375, 0.6875, 0.3917, 0.5, 0.4101, 0.5, 0.4101, 0.5625, 0.3917, 0.5625, 0.3917, 0.5625, 0.4101, 0.5625, 0.4101, 0.625, 0.3917, 0.625, 0.3917, 0.625, 0.4101, 0.625, 0.4101, 0.6875, 0.3917, 0.6875, 0.4101, 0.5, 0.4195, 0.5, 0.4195, 0.5625, 0.4101, 0.5625, 0.4101, 0.5625, 0.4195, 0.5625, 0.4195, 0.625, 0.4101, 0.625, 0.4101, 0.625, 0.4195, 0.625, 0.4195, 0.6875, 0.4101, 0.6875, 0.4195, 0.5, 0.4315, 0.5, 0.4315, 0.5625, 0.4195, 0.5625, 0.4195, 0.5625, 0.4315, 0.5625, 0.4315, 0.625, 0.4195, 0.625, 0.4195, 0.625, 0.4315, 0.625, 0.4315, 0.6875, 0.4195, 0.6875, 0.4315, 0.5, 0.4557, 0.5, 0.4557, 0.5625, 0.4315, 0.5625, 0.4315, 0.5625, 0.4557, 0.5625, 0.4557, 0.625, 0.4315, 0.625, 0.4315, 0.625, 0.4557, 0.625, 0.4557, 0.6875, 0.4315, 0.6875, 0.4557, 0.5, 0.4637, 0.5, 0.4637, 0.5625, 0.4557, 0.5625, 0.4557, 0.5625, 0.4637, 0.5625, 0.4637, 0.625, 0.4557, 0.625, 0.4557, 0.625, 0.4637, 0.625, 0.4637, 0.6875, 0.4557, 0.6875, 0.4637, 0.5, 0.4975, 0.5, 0.4975, 0.5625, 0.4637, 0.5625, 0.4637, 0.5625, 0.4975, 0.5625, 0.4975, 0.625, 0.4637, 0.625, 0.4637, 0.625, 0.4975, 0.625, 0.4975, 0.6875, 0.4637, 0.6875, 0.4975, 0.5, 0.5271, 0.5, 0.5271, 0.5625, 0.4975, 0.5625, 0.4975, 0.5625, 0.5271, 0.5625, 0.5271, 0.625, 0.4975, 0.625, 0.4975, 0.625, 0.5271, 0.625, 0.5271, 0.6875, 0.4975, 0.6875, 0.5271, 0.5, 0.5478, 0.5, 0.5478, 0.5625, 0.5271, 0.5625, 0.5271, 0.5625, 0.5478, 0.5625, 0.5478, 0.625, 0.5271, 0.625, 0.5271, 0.625, 0.5478, 0.625, 0.5478, 0.6875, 0.5271, 0.6875, 0.5478, 0.5, 0.5736, 0.5, 0.5736, 0.5625, 0.5478, 0.5625, 0.5478, 0.5625, 0.5736, 0.5625, 0.5736, 0.625, 0.5478, 0.625, 0.5478, 0.625, 0.5736, 0.625, 0.5736, 0.6875, 0.5478, 0.6875, 0.5736, 0.5, 0.6103, 0.5, 0.6103, 0.5625, 0.5736, 0.5625, 0.5736, 0.5625, 0.6103, 0.5625, 0.6103, 0.625, 0.5736, 0.625, 0.5736, 0.625, 0.6103, 0.625, 0.6103, 0.6875, 0.5736, 0.6875, 0.6875, 0.5, 0.75, 0.5, 0.75, 0.5625, 0.6875, 0.5625, 0.6875, 0.5625, 0.75, 0.5625, 0.75, 0.625, 0.6875, 0.625, 0.6875, 0.625, 0.75, 0.625, 0.75, 0.6875, 0.6875, 0.6875, 0.3125, 0.5, 0.375, 0.5, 0.375, 0.5625, 0.3125, 0.5625, 0.3125, 0.5625, 0.375, 0.5625, 0.375, 0.625, 0.3125, 0.625, 0.3125, 0.625, 0.375, 0.625, 0.375, 0.6875, 0.3125, 0.6875, 0.6103, 0.5, 0.625, 0.5, 0.625, 0.5625, 0.6103, 0.5625, 0.6103, 0.5625, 0.625, 0.5625, 0.625, 0.625, 0.6103, 0.625, 0.6103, 0.625, 0.625, 0.625, 0.625, 0.6875, 0.6103, 0.6875, 0.25, 0.625, 0.3125, 0.625, 0.3125, 0.6875, 0.25, 0.6875, 0.25, 0.5625, 0.3125, 0.5625, 0.3125, 0.625, 0.25, 0.625, 0.25, 0.5, 0.3125, 0.5, 0.3125, 0.5625, 0.25, 0.5625, 0.625, 0.625, 0.6875, 0.625, 0.6875, 0.6875, 0.625, 0.6875, 0.625, 0.5625, 0.6875, 0.5625, 0.6875, 0.625, 0.625, 0.625, 0.625, 0.5, 0.6875, 0.5, 0.6875, 0.5625, 0.625, 0.5625, 0.375, 0.375, 0.3917, 0.375, 0.3917, 0.4375, 0.375, 0.4375, 0.375, 0.75, 0.3917, 0.75, 0.3917, 0.8125, 0.375, 0.8125, 0.3917, 0.75, 0.4101, 0.75, 0.4101, 0.8125, 0.3917, 0.8125, 0.3917, 0.375, 0.4101, 0.375, 0.4101, 0.4375, 0.3917, 0.4375, 0.4101, 0.375, 0.4195, 0.375, 0.4195, 0.4375, 0.4101, 0.4375, 0.4101, 0.75, 0.4195, 0.75, 0.4195, 0.8125, 0.4101, 0.8125, 0.4195, 0.75, 0.4315, 0.75, 0.4315, 0.8125, 0.4195, 0.8125, 0.4227, 0.3814, 0.4315, 0.3805, 0.4331, 0.4317, 0.4227, 0.4304, 0.4315, 0.3805, 0.4554, 0.3755, 0.4558, 0.4323, 0.4331, 0.4317, 0.4315, 0.75, 0.4557, 0.75, 0.4557, 0.8125, 0.4315, 0.8125, 0.4557, 0.75, 0.4637, 0.75, 0.4637, 0.8125, 0.4557, 0.8125, 0.4584, 0.3821, 0.464, 0.3803, 0.4645, 0.4326, 0.4584, 0.4288, 0.464, 0.3803, 0.4934, 0.3803, 0.4935, 0.4321, 0.4645, 0.4326, 0.4637, 0.75, 0.4975, 0.75, 0.4975, 0.8125, 0.4637, 0.8125, 0.4975, 0.75, 0.5271, 0.75, 0.5271, 0.8125, 0.4975, 0.8125, 0.4975, 0.375, 0.5271, 0.375, 0.5271, 0.4375, 0.4975, 0.4375, 0.5271, 0.375, 0.5478, 0.375, 0.5478, 0.4375, 0.5271, 0.4375, 0.5271, 0.75, 0.5478, 0.75, 0.5478, 0.8125, 0.5271, 0.8125, 0.5478, 0.75, 0.5736, 0.75, 0.5736, 0.8125, 0.5478, 0.8125, 0.5478, 0.375, 0.5736, 0.375, 0.5736, 0.4375, 0.5478, 0.4375, 0.5736, 0.375, 0.6103, 0.375, 0.6103, 0.4375, 0.5736, 0.4375, 0.5736, 0.75, 0.6103, 0.75, 0.6103, 0.8125, 0.5736, 0.8125, 0.6103, 0.75, 0.625, 0.75, 0.625, 0.8125, 0.6103, 0.8125, 0.625, 0.6875, 0.6875, 0.6875, 0.6875, 0.75, 0.625, 0.75, 0.25, 0.6875, 0.3125, 0.6875, 0.3125, 0.75, 0.25, 0.75, 0.6103, 0.375, 0.625, 0.375, 0.625, 0.4375, 0.6103, 0.4375, 0.4948, 0.3783, 0.4637, 0.3783, 0.4637, 0.375, 0.4975, 0.375, 0.4626, 0.3779, 0.4572, 0.3862, 0.4554, 0.3755, 0.4617, 0.3757, 0.4948, 0.4342, 0.4948, 0.3783, 0.4975, 0.375, 0.4975, 0.4375, 0.4572, 0.3862, 0.456, 0.4316, 0.4558, 0.4323, 0.4554, 0.3755, 0.4578, 0.4313, 0.4645, 0.4342, 0.4637, 0.4375, 0.4557, 0.4375, 0.4645, 0.4342, 0.4948, 0.4342, 0.4975, 0.4375, 0.4637, 0.4375, 0.4934, 0.3803, 0.464, 0.3803, 0.4637, 0.3783, 0.4948, 0.3783, 0.464, 0.3803, 0.4584, 0.3821, 0.4579, 0.3791, 0.4637, 0.3783, 0.4935, 0.4321, 0.4934, 0.3803, 0.4948, 0.3783, 0.4948, 0.4342, 0.4584, 0.3821, 0.4584, 0.4288, 0.4578, 0.4313, 0.4579, 0.3791, 0.4584, 0.4288, 0.4645, 0.4326, 0.4645, 0.4342, 0.4578, 0.4313, 0.4645, 0.4326, 0.4935, 0.4321, 0.4948, 0.4342, 0.4645, 0.4342, 0.4572, 0.3862, 0.4626, 0.3779, 0.4637, 0.3783, 0.4579, 0.3791, 0.4554, 0.3755, 0.4315, 0.3805, 0.4315, 0.375, 0.4557, 0.375, 0.4315, 0.3805, 0.4227, 0.3814, 0.4195, 0.375, 0.4315, 0.375, 0.4227, 0.3814, 0.4227, 0.4304, 0.4195, 0.4375, 0.4195, 0.375, 0.4227, 0.4304, 0.4331, 0.4317, 0.4315, 0.4375, 0.4195, 0.4375, 0.4331, 0.4317, 0.4558, 0.4323, 0.4557, 0.4375, 0.4315, 0.4375, 0.4617, 0.3757, 0.4554, 0.3755, 0.4557, 0.375, 0.4637, 0.375, 0.456, 0.4316, 0.4572, 0.3862, 0.4579, 0.3791, 0.4578, 0.4313, 0.4626, 0.3779, 0.4617, 0.3757, 0.4637, 0.375, 0.4637, 0.3783, 0.4558, 0.4323, 0.456, 0.4316, 0.4578, 0.4313, 0.4557, 0.4375, 0.4315, 0.3805, 0.4554, 0.3755, 0.4554, 0.3755, 0.4315, 0.3805, 0.4227, 0.3814, 0.4315, 0.3805, 0.4315, 0.3805, 0.4227, 0.3814, 0.4554, 0.3755, 0.4617, 0.3757, 0.4617, 0.3757, 0.4554, 0.3755, 0.4195, 0.375, 0.4227, 0.3814, 0.4227, 0.3814, 0.4195, 0.375, 0.4617, 0.3757, 0.4637, 0.375, 0.4637, 0.375, 0.4617, 0.3757])
me_cube_025.materials.append(mat_material_002)
me_cube_025.materials.append(mat_skullholes)
me_cube_025.update()

# ---- objects
ob_empty = bpy.data.objects.new('Empty', None)
ob_base = bpy.data.objects.new('Base', me_cube_001)
ob_ironmaiden = bpy.data.objects.new('IronMaiden', me_cube)
ob_duplicatequadsphere = bpy.data.objects.new('DuplicateQuadSphere', me_cube_002)
ob_handle = bpy.data.objects.new('Handle', me_cube_003)
ob_handle2 = bpy.data.objects.new('Handle2', me_cube_004)
ob_controlpanel = bpy.data.objects.new('ControlPanel', me_cube_005)
ob_button = bpy.data.objects.new('Button', me_cube_006)
ob_button_1 = bpy.data.objects.new('Button 1', me_cube_007)
ob_button_2 = bpy.data.objects.new('Button 2', me_cube_008)
ob_redbutton = bpy.data.objects.new('RedButton', me_cube_009)
ob_arm = bpy.data.objects.new('Arm', me_cube_010)
ob_armfirstlength = bpy.data.objects.new('ArmFirstLength', me_cube_011)
ob_armelbow = bpy.data.objects.new('ArmElbow', me_cube_012)
ob_armforearm = bpy.data.objects.new('ArmForearm', me_cube_013)
ob_armhand = bpy.data.objects.new('ArmHand', me_cube_014)
ob_armsprut = bpy.data.objects.new('ArmSprut', me_cube_017)
ob_arm_001 = bpy.data.objects.new('Arm.001', me_cube_018)
ob_armfirstlength_001 = bpy.data.objects.new('ArmFirstLength.001', me_cube_019)
ob_armelbow_001 = bpy.data.objects.new('ArmElbow.001', me_cube_020)
ob_armforearm_001 = bpy.data.objects.new('ArmForearm.001', me_cube_021)
ob_armhand_001 = bpy.data.objects.new('ArmHand.001', me_cube_022)
ob_armsprut_001 = bpy.data.objects.new('ArmSprut.001', me_cube_023)
ob_faceplate = bpy.data.objects.new('FacePlate', me_cube_024)
ob_skull = bpy.data.objects.new('Skull', me_cube_025)
ob_skull_ref_front = bpy.data.objects.new('Skull Ref Front', None)
ob_skull_ref_side = bpy.data.objects.new('Skull Ref Side', None)
ob_spot = bpy.data.objects.new('Spot', light_spot)
ob_point = bpy.data.objects.new('Point', light_point)

# ---- transforms, parenting, visibility, modifiers, constraints
ob_empty.location = (-0.3118, -0.8314, 0.3735)
ob_empty.rotation_euler = (1.571, -0.0, 3.142)
ob_empty.scale = (0.315, 0.315, 0.315)
ob_empty.empty_display_type = 'IMAGE'
ob_empty.empty_display_size = 5.0
ob_base.location = (0.0, 0.0, 0.0)
ob_base.scale = (0.2521, 0.304, 0.06192)
ob_ironmaiden.location = (0.0, 0.0, 0.7081)
ob_ironmaiden.scale = (0.1314, 0.1314, 0.1314)
ob_duplicatequadsphere.location = (0.0, 0.0, 0.9568)
ob_duplicatequadsphere.scale = (0.1314, 0.1314, 0.1314)
ob_handle.location = (0.04996, 0.2309, 0.2476)
ob_handle.rotation_euler = (0.0, -0.1745, 0.0)
ob_handle.scale = (0.006287, 0.005772, 0.03773)
ob_handle2.location = (-0.05015, 0.2309, 0.2476)
ob_handle2.rotation_euler = (0.0, 0.1745, 0.0)
ob_handle2.scale = (0.006287, 0.005772, 0.03773)
ob_controlpanel.location = (-0.07543, 0.1622, 0.4353)
ob_controlpanel.rotation_euler = (0.3847, -0.01342, 0.4894)
ob_controlpanel.scale = (0.03591, 0.005121, 0.01792)
ob_button.parent = ob_controlpanel
ob_button.matrix_parent_inverse = Matrix(((27.85, -0.0, 0.0, 2.286), (-0.0, 195.3, -0.0, -63.13), (0.0, 0.0, 55.8, -19.28), (-0.0, 0.0, -0.0, 1.0)))
ob_button.location = (-0.06193, 0.3273, 0.3421)
ob_button.scale = (0.002575, 0.002575, 0.002575)
ob_button_1.parent = ob_controlpanel
ob_button_1.matrix_parent_inverse = Matrix(((27.85, -0.0, 0.0, 2.286), (-0.0, 195.3, -0.0, -63.13), (0.0, 0.0, 55.8, -19.28), (-0.0, 0.0, -0.0, 1.0)))
ob_button_1.location = (-0.07139, 0.3273, 0.3421)
ob_button_1.scale = (0.002575, 0.002575, 0.002575)
ob_button_2.parent = ob_controlpanel
ob_button_2.matrix_parent_inverse = Matrix(((27.85, -0.0, 0.0, 2.286), (-0.0, 195.3, -0.0, -63.13), (0.0, 0.0, 55.8, -19.28), (-0.0, 0.0, -0.0, 1.0)))
ob_button_2.location = (-0.08055, 0.3273, 0.3421)
ob_button_2.scale = (0.002575, 0.002575, 0.002575)
ob_redbutton.parent = ob_controlpanel
ob_redbutton.matrix_parent_inverse = Matrix(((27.85, -0.0, 0.0, 2.286), (-0.0, 195.3, -0.0, -63.13), (0.0, 0.0, 55.8, -19.28), (-0.0, 0.0, -0.0, 1.0)))
ob_redbutton.location = (-0.108, 0.3273, 0.3334)
ob_redbutton.scale = (0.00639, 0.002725, 0.00304)
ob_arm.location = (-0.2097, -0.01819, 0.3601)
ob_arm.scale = (0.2162, 0.1623, 0.1623)
ob_armfirstlength.parent = ob_arm
ob_armfirstlength.matrix_parent_inverse = Matrix(((4.626, -0.0, 0.0, 1.016), (-0.0, 6.162, -0.0, 0.1121), (-0.0, 0.0, 6.162, -2.219), (-0.0, 0.0, -0.0, 1.0)))
ob_armfirstlength.location = (-0.2191, 0.08065, 0.3461)
ob_armfirstlength.rotation_euler = (-1.745, -0.0, 0.0)
ob_armfirstlength.scale = (-0.004173, -0.01307, -0.1022)
ob_armelbow.parent = ob_arm
ob_armelbow.matrix_parent_inverse = Matrix(((4.626, -0.0, 0.0, 1.016), (-0.0, 6.162, -0.0, 0.1121), (-0.0, 0.0, 6.162, -2.219), (-0.0, 0.0, -0.0, 1.0)))
ob_armelbow.location = (-0.2197, 0.1792, 0.3305)
ob_armelbow.scale = (0.1182, 0.07118, 0.06894)
ob_armforearm.parent = ob_arm
ob_armforearm.matrix_parent_inverse = Matrix(((4.626, -0.0, 0.0, 1.016), (-0.0, 6.162, -0.0, 0.1121), (-0.0, 0.0, 6.162, -2.219), (-0.0, 0.0, -0.0, 1.0)))
ob_armforearm.location = (-0.2191, 0.2707, 0.3415)
ob_armforearm.rotation_euler = (-1.484, -0.0, 0.0)
ob_armforearm.scale = (-0.004173, -0.01307, -0.09773)
ob_armhand.parent = ob_arm
ob_armhand.matrix_parent_inverse = Matrix(((4.626, -0.0, 0.0, 1.016), (-0.0, 6.162, -0.0, 0.1121), (-0.0, 0.0, 6.162, -2.219), (-0.0, 0.0, -0.0, 1.0)))
ob_armhand.location = (-0.2188, 0.32, 0.3476)
ob_armhand.scale = (0.07788, 0.07788, 0.07788)
ob_armsprut.parent = ob_arm
ob_armsprut.matrix_parent_inverse = Matrix(((4.626, -0.0, 0.0, 1.016), (-0.0, 6.162, -0.0, 0.1121), (-0.0, 0.0, 6.162, -2.219), (-0.0, 0.0, -0.0, 1.0)))
ob_armsprut.location = (-0.1749, -0.005478, 0.3554)
ob_armsprut.scale = (0.03371, 0.01324, 0.007349)
ob_arm_001.location = (0.2091, -0.01819, 0.3601)
ob_arm_001.rotation_euler = (3.142, 3.142, 2.28e-14)
ob_arm_001.scale = (0.2162, -0.1623, 0.1623)
ob_armfirstlength_001.parent = ob_arm_001
ob_armfirstlength_001.matrix_parent_inverse = Matrix(((4.626, -0.0, 0.0, 1.016), (-0.0, 6.162, -0.0, 0.1121), (-0.0, 0.0, 6.162, -2.219), (-0.0, 0.0, -0.0, 1.0)))
ob_armfirstlength_001.location = (-0.2191, 0.08065, 0.3461)
ob_armfirstlength_001.rotation_euler = (-1.745, -0.0, 0.0)
ob_armfirstlength_001.scale = (-0.004173, -0.01307, -0.1022)
ob_armelbow_001.parent = ob_arm_001
ob_armelbow_001.matrix_parent_inverse = Matrix(((4.626, -0.0, 0.0, 1.016), (-0.0, 6.162, -0.0, 0.1121), (-0.0, 0.0, 6.162, -2.219), (-0.0, 0.0, -0.0, 1.0)))
ob_armelbow_001.location = (-0.2197, 0.1792, 0.3305)
ob_armelbow_001.scale = (0.1182, 0.07118, 0.06894)
ob_armforearm_001.parent = ob_arm_001
ob_armforearm_001.matrix_parent_inverse = Matrix(((4.626, -0.0, 0.0, 1.016), (-0.0, 6.162, -0.0, 0.1121), (-0.0, 0.0, 6.162, -2.219), (-0.0, 0.0, -0.0, 1.0)))
ob_armforearm_001.location = (-0.2191, 0.2707, 0.3415)
ob_armforearm_001.rotation_euler = (-1.484, -0.0, 0.0)
ob_armforearm_001.scale = (-0.004173, -0.01307, -0.09773)
ob_armhand_001.parent = ob_arm_001
ob_armhand_001.matrix_parent_inverse = Matrix(((4.626, -0.0, 0.0, 1.016), (-0.0, 6.162, -0.0, 0.1121), (-0.0, 0.0, 6.162, -2.219), (-0.0, 0.0, -0.0, 1.0)))
ob_armhand_001.location = (-0.2188, 0.32, 0.3476)
ob_armhand_001.scale = (0.07788, 0.07788, 0.07788)
ob_armsprut_001.parent = ob_arm_001
ob_armsprut_001.matrix_parent_inverse = Matrix(((4.626, -0.0, 0.0, 1.016), (-0.0, 6.162, -0.0, 0.1121), (-0.0, 0.0, 6.162, -2.219), (-0.0, 0.0, -0.0, 1.0)))
ob_armsprut_001.location = (-0.1749, -0.005478, 0.3554)
ob_armsprut_001.scale = (0.03371, 0.01324, 0.007349)
ob_faceplate.location = (0.0, 0.04747, 0.6571)
ob_faceplate.scale = (0.1573, 0.1573, 0.1573)
ob_skull.location = (0.0, 0.04826, 0.6344)
ob_skull.scale = (0.08418, 0.07544, 0.08418)
_m = ob_skull.modifiers.new('Mirror', 'MIRROR')
_m.use_clip = True
ob_skull_ref_front.location = (1.538, 0.0, 0.0)
ob_skull_ref_front.rotation_euler = (1.571, 0.0, 3.142)
ob_skull_ref_front.empty_display_type = 'IMAGE'
ob_skull_ref_front.empty_display_size = 5.0
ob_skull_ref_side.location = (0.0, 1.216, 0.0)
ob_skull_ref_side.rotation_euler = (1.571, -0.0, 1.571)
ob_skull_ref_side.empty_display_type = 'IMAGE'
ob_skull_ref_side.empty_display_size = 5.0
ob_spot.location = (0.0, 0.1457, 0.5765)
ob_spot.rotation_euler = (3.142, -0.0, 0.0)
ob_spot.hide_render = True
ob_point.location = (0.0, 1.006, 0.3451)

# ---- collection membership
col_collection.objects.link(ob_empty)
col_collection.objects.link(ob_base)
col_collection.objects.link(ob_ironmaiden)
col_collection.objects.link(ob_duplicatequadsphere)
col_collection.objects.link(ob_handle)
col_collection.objects.link(ob_handle2)
col_collection.objects.link(ob_controlpanel)
col_collection.objects.link(ob_button)
col_collection.objects.link(ob_button_1)
col_collection.objects.link(ob_button_2)
col_collection.objects.link(ob_redbutton)
col_collection.objects.link(ob_arm)
col_collection.objects.link(ob_armfirstlength)
col_collection.objects.link(ob_armelbow)
col_collection.objects.link(ob_armforearm)
col_collection.objects.link(ob_armhand)
col_collection.objects.link(ob_armsprut)
col_collection.objects.link(ob_arm_001)
col_collection.objects.link(ob_armfirstlength_001)
col_collection.objects.link(ob_armelbow_001)
col_collection.objects.link(ob_armforearm_001)
col_collection.objects.link(ob_armhand_001)
col_collection.objects.link(ob_armsprut_001)
col_collection.objects.link(ob_faceplate)
col_collection.objects.link(ob_skull)
col_collection.objects.link(ob_skull_ref_front)
col_collection.objects.link(ob_skull_ref_side)
col_collection.objects.link(ob_spot)
col_collection.objects.link(ob_point)

# ---- scene / render settings (as saved in the file)
scene.frame_start = 1; scene.frame_end = 250; scene.frame_set(1)
scene.render.engine = 'BLENDER_EEVEE_NEXT'
scene.cycles.sampling_pattern = 'TABULATED_SOBOL'
scene.eevee.ray_tracing_options.trace_max_roughness = 0.0
bpy.context.view_layer.update()

# ---- added for rendering (the .blend has no active camera): camera
cam_auto = bpy.data.cameras.new('AutoCamera')
cam_auto.lens = 50.0
cam_auto.sensor_width = 36.0
cam_auto.clip_end = 1000.0
ob_auto_camera = bpy.data.objects.new('AutoCamera', cam_auto)
scene.collection.objects.link(ob_auto_camera)
ob_auto_camera.location = (1.38124, -1.55646, 1.61806)
ob_auto_camera.rotation_euler = (1.09748, -7.21219e-08, 0.694738)
scene.camera = ob_auto_camera
bpy.context.view_layer.update()
